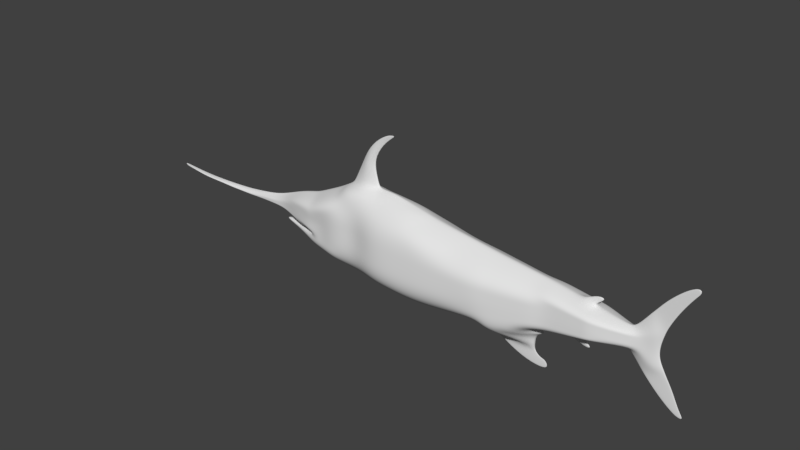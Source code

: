 # Source: Swordfish.blend  (saved by Blender 2.78.0; exported with 4.5.12 LTS)
import bpy
from mathutils import Matrix  # noqa: F401  (used for matrix-valued properties, if any)

bpy.ops.wm.read_factory_settings(use_empty=True)
scene = bpy.context.scene
scene.name = 'Scene'

# ---- collections
col_collection_1 = bpy.data.collections.new('Collection 1'); scene.collection.children.link(col_collection_1)

# ---- world
world_world = bpy.data.worlds.new('World'); scene.world = world_world
world_world.color = (0.05088, 0.05088, 0.05088)
world_world.use_sun_shadow = False
world_world.sun_shadow_jitter_overblur = 0.0
world_world.cycles.sampling_method = 'MANUAL'

# ---- meshes
me_plane = bpy.data.meshes.new('Plane')
me_plane.from_pydata([(-1.0, -1.0, 0.05094), (-0.6, -1.079, 0.04451), (-1.0, 1.0, 0.003464), (-0.6, 1.079, 0.5407), (-1.0, 0.7143, 0.7053), (-1.0, 0.4286, 0.709), (-1.0, 0.1429, 0.7095), (-1.0, -0.1429, 0.7102), (-1.0, -0.4286, 0.7104), (-1.0, -0.7143, 0.7076), (-0.6, -0.7707, 0.5782), (-0.6, -0.4624, 0.7263), (-0.6, -0.1541, 0.7264), (-0.6, 0.1541, 0.7254), (-0.6, 0.4624, 0.7243), (-0.6, 0.7707, 0.5753), (-1.465, -0.9126, 0.02783), (-1.465, 0.8189, 0.003607), (-1.465, 0.5715, 0.7231), (-1.465, 0.3242, 0.6632), (-1.465, 0.07681, 0.6032), (-1.465, -0.1705, 0.6033), (-1.465, -0.4179, 0.6096), (-1.465, -0.6652, 0.6079), (-1.892, -0.8196, 0.0554), (-1.892, 0.6578, 0.003621), (-1.892, 0.4468, 0.5927), (-1.892, 0.2357, 0.6523), (-1.892, 0.02465, 0.5936), (-1.892, -0.1864, 0.5938), (-1.892, -0.3376, 0.5926), (-1.892, -0.6085, 0.5898), (-2.583, -0.68, 0.02501), (-2.583, -0.3908, 0.2565), (-2.583, -0.5533, 0.2556), (-3.512, -0.4603, 0.01798), (-3.512, -0.4241, 0.05115), (-3.512, -0.4444, 0.03159), (-2.749, 0.4508, 0.002823), (-2.749, 0.3241, 0.4242), (-2.749, 0.1975, 0.4246), (-2.749, 0.07085, 0.4253), (-2.749, -0.05579, 0.4252), (-2.749, -0.1465, 0.4255), (-2.119, 0.5768, 0.003359), (-2.119, 0.4143, 0.5868), (-2.119, 0.03689, 0.5879), (-2.119, -0.1518, 0.588), (-2.119, 0.2256, 0.5873), (-2.119, -0.287, 0.5705), (-3.428, 0.2228, 0.001786), (-3.428, 0.1532, 0.05863), (-3.428, 0.0835, 0.1804), (-3.428, 0.01385, 0.1802), (-3.428, -0.0558, 0.1804), (-3.428, -0.1057, 0.1803), (-3.97, 0.08557, 0.001518), (-3.97, 0.04512, 0.01635), (-3.97, 0.004666, 0.09275), (-3.97, -0.03579, 0.1547), (-3.97, -0.07624, 0.1547), (-3.97, -0.1052, 0.1546), (-4.58, 0.01219, 0.0008993), (-4.58, -0.02018, 0.006477), (-4.58, -0.05254, 0.02202), (-4.58, -0.0849, 0.08101), (-4.58, -0.1173, 0.08992), (-4.58, -0.1405, 0.08992), (-2.749, -0.199, 0.4233), (-2.119, -0.3395, 0.3954), (-3.428, -0.1582, 0.1804), (-3.97, -0.1577, 0.1548), (-4.58, -0.182, 0.08992), (-5.068, -0.04109, 0.0008993), (-5.068, -0.06698, 0.004823), (-5.068, -0.09287, 0.0139), (-5.068, -0.1188, 0.03544), (-5.068, -0.1447, 0.08992), (-5.068, -0.1632, 0.08992), (-5.068, -0.1964, 0.08992), (-5.512, -0.06691, 0.0008993), (-5.512, -0.08763, 0.003721), (-5.512, -0.1083, 0.009412), (-5.512, -0.1291, 0.0201), (-5.512, -0.1498, 0.04426), (-5.512, -0.1646, 0.08365), (-5.512, -0.1912, 0.08992), (-6.026, -0.08879, 0.0008993), (-6.026, -0.1074, 0.003331), (-6.026, -0.1261, 0.007972), (-6.026, -0.1447, 0.01613), (-6.026, -0.1634, 0.03144), (-6.026, -0.1767, 0.06365), (-6.026, -0.2006, 0.08992), (-6.596, -0.1009, 0.0004496), (-6.596, -0.1176, 0.001473), (-6.596, -0.1344, 0.003304), (-6.596, -0.1512, 0.0063), (-6.596, -0.168, 0.0112), (-6.596, -0.18, 0.01692), (-6.596, -0.2015, 0.04496), (-7.314, -0.1009, 0.0004496), (-7.314, -0.1176, 0.001473), (-7.314, -0.1344, 0.003304), (-7.314, -0.1512, 0.0063), (-7.314, -0.168, 0.0112), (-7.314, -0.18, 0.01692), (-7.314, -0.2015, 0.04496), (-7.875, -0.06888, 0.0004496), (-7.875, -0.0823, 0.001212), (-7.875, -0.09572, 0.002457), (-7.875, -0.1091, 0.004334), (-7.875, -0.1226, 0.007091), (-7.875, -0.1322, 0.00985), (-7.875, -0.1494, 0.0178), (-8.263, -0.04948, 0.0004496), (-8.263, -0.06022, 0.001024), (-8.263, -0.07096, 0.001893), (-8.263, -0.0817, 0.003121), (-8.263, -0.09243, 0.004805), (-8.263, -0.1001, 0.00637), (-8.263, -0.1139, 0.01023), (-8.361, -0.05079, 0.0004496), (-8.361, -0.05616, 0.0007036), (-8.361, -0.06153, 0.001024), (-8.361, -0.0669, 0.001418), (-8.361, -0.07227, 0.001893), (-8.361, -0.07611, 0.002287), (-8.361, -0.08301, 0.003122), (-0.003656, -1.133, 0.04921), (-0.003656, 1.118, 0.4701), (-0.003656, -0.8092, 0.5484), (-0.003656, -0.4855, 0.6867), (-0.003656, -0.1618, 0.6871), (-0.003656, 0.1618, 0.6493), (-0.003656, 0.4855, 0.6494), (-0.003656, 0.8092, 0.6109), (0.7015, -1.193, 0.0636), (0.7015, 1.123, 0.3641), (0.7015, -0.8599, 0.7318), (0.7015, -0.5268, 0.9239), (0.7015, -0.1937, 0.9239), (0.7015, 0.1394, 0.9126), (0.7015, 0.4725, 0.8692), (0.7015, 0.8055, 0.7174), (1.365, -1.22, 0.06507), (1.365, 1.096, 0.3641), (1.365, -0.8871, 0.7655), (1.365, -0.554, 0.9664), (1.365, -0.2209, 0.9664), (1.365, 0.1122, 0.9405), (1.365, 0.4452, 0.9088), (1.365, 0.7783, 0.7743), (1.923, -1.247, 0.06507), (1.923, 1.041, 0.3675), (1.923, -0.9143, 0.7655), (1.923, -0.5812, 0.9664), (1.923, -0.2481, 0.9664), (1.923, 0.08496, 0.9405), (1.923, 0.418, 0.9088), (1.923, 0.7511, 0.7743), (2.573, -1.23, 0.06527), (2.573, 1.003, 0.03879), (2.573, -0.9032, 0.7656), (2.573, -0.5768, 0.9664), (2.573, -0.2503, 0.9664), (2.573, 0.07608, 0.9411), (2.573, 0.4025, 0.9102), (2.573, 0.7289, 0.7796), (3.553, -1.116, 0.06576), (3.553, 0.8929, 0.03286), (3.553, -0.8222, 0.7439), (3.553, -0.5285, 0.9426), (3.553, -0.2347, 0.9448), (3.553, 0.0591, 0.9227), (3.553, 0.3529, 0.8943), (3.553, 0.6466, 0.5187), (4.776, -0.9022, 0.7706), (4.776, 0.7522, 0.03492), (4.776, -0.6642, 0.8636), (4.776, -0.4263, 0.8669), (4.776, -0.1883, 0.8681), (4.776, 0.04965, 0.8524), (4.776, 0.2876, 0.8339), (4.776, 0.5256, 0.5629), (6.586, -0.5874, 0.045), (6.586, 0.5707, 0.04307), (6.586, -0.4209, 0.5616), (6.586, -0.2543, 0.5622), (6.586, -0.08773, 0.5624), (6.586, 0.07884, 0.5553), (6.586, 0.2454, 0.5474), (6.586, 0.412, 0.5378), (8.01, -0.3546, 0.04369), (8.01, 0.3629, 0.04202), (8.01, -0.2547, 0.5188), (8.01, -0.1547, 0.5199), (8.01, -0.05481, 0.5208), (8.01, 0.04514, 0.5171), (8.01, 0.1451, 0.5126), (8.01, 0.245, 0.5071), (8.842, -0.2808, 0.02704), (8.842, 0.2215, 0.02537), (8.879, -0.213, 0.1446), (8.913, -0.1409, 0.2472), (8.951, -0.07089, 0.2266), (8.957, -0.0009306, 0.222), (8.953, 0.06903, 0.223), (8.916, 0.139, 0.2393), (8.912, -0.3202, 0.02301), (9.032, 0.2967, 0.01139), (9.209, -0.2505, 0.1175), (9.257, -0.1709, 0.1165), (9.283, -0.08695, 0.116), (9.287, 0.005751, 0.116), (9.26, 0.0897, 0.1168), (9.201, 0.1671, 0.1167), (0.9505, 1.27, 0.006264), (1.366, 1.207, 0.01196), (1.916, 1.114, 0.02067), (-0.6, 1.173, 0.003499), (-0.003656, 1.212, 0.3697), (0.4979, 1.258, 0.01568), (-0.4932, 1.317, 0.001537), (-0.08119, 1.331, 0.1554), (0.4347, 1.348, 0.01562), (-0.1894, 1.801, 0.001523), (0.004971, 1.815, 0.1526), (0.2483, 1.832, 0.01531), (-0.006397, 2.111, 0.001002), (0.1745, 2.125, 0.1007), (0.4009, 2.142, 0.01005), (0.3075, 2.404, 0.000198), (0.4709, 2.418, 0.0198), (0.6754, 2.435, 0.001971), (0.6875, 2.606, 0.0001947), (0.8296, 2.62, 0.01941), (1.008, 2.637, 0.001924), (0.9958, 2.678, -9.856e-08), (7.096, 0.2095, 0.5389), (7.096, 0.3522, 0.5315), (7.096, -0.07593, 0.5514), (7.096, 0.06677, 0.5454), (7.096, -0.3613, 0.5507), (7.096, -0.2186, 0.5511), (7.096, 0.4962, 0.04332), (7.096, -0.504, 0.04517), (7.445, 0.1849, 0.5315), (7.445, -0.06787, 0.5423), (7.445, -0.3206, 0.5414), (7.445, -0.447, 0.04499), (7.445, 0.3113, 0.525), (7.445, 0.05851, 0.5371), (7.445, -0.1943, 0.5419), (7.445, 0.4454, 0.0432), (7.75, 0.1634, 0.523), (7.75, -0.06083, 0.5324), (7.75, -0.2851, 0.5311), (7.75, -0.3972, 0.0446), (7.75, 0.2756, 0.5172), (7.75, 0.0513, 0.528), (7.75, -0.173, 0.5319), (7.75, 0.4009, 0.04286), (7.638, -0.7193, 0.02981), (7.886, -0.6623, 0.02637), (7.878, 0.6495, 0.02904), (8.182, 0.605, 0.02437), (6.21, -0.6529, 0.05145), (6.21, -0.4714, 0.6536), (6.21, 0.2542, 0.6364), (6.21, 0.4356, 0.4373), (6.21, -0.1086, 0.6552), (6.21, 0.07278, 0.6464), (6.21, -0.29, 0.6547), (6.21, 0.6084, 0.03488), (4.35, 0.05294, 0.9126), (4.35, 0.3104, 0.8853), (4.35, -0.4619, 0.8947), (4.35, -0.2045, 0.9218), (4.35, -0.9767, 0.06438), (4.35, -0.7193, 0.835), (4.35, 0.5678, 0.5771), (4.35, 0.8013, 0.03557), (5.732, -0.5357, 0.7284), (5.254, -0.6, 0.8002), (5.732, 0.4656, 0.4804), (5.254, 0.4956, 0.5238), (5.732, 0.06507, 0.7179), (5.254, 0.05736, 0.7875), (5.732, -0.3354, 0.7291), (5.254, -0.3809, 0.8011), (5.732, 0.6564, 0.04102), (5.254, 0.7043, 0.04186), (5.254, -0.8191, 0.7014), (5.732, -0.736, 0.6469), (5.254, 0.2765, 0.7721), (5.732, 0.2653, 0.7053), (5.254, -0.1617, 0.8012), (5.732, -0.1352, 0.7292), (6.132, -1.213, 0.01712), (6.387, -0.7793, 0.03359), (4.745, -1.199, 0.0166), (6.088, -0.98, 0.02877), (6.193, -0.8198, 0.04329), (6.137, -1.304, 0.01085), (5.265, -1.454, 0.01023), (6.305, -1.399, 0.01008), (5.962, -1.649, 0.00997), (6.437, -1.406, 0.01003), (6.598, -1.642, 0.009901), (9.286, -0.6827, 0.008992), (9.366, 0.6765, 0.008992), (9.543, -0.562, 0.08992), (9.591, -0.3819, 0.08992), (9.617, -0.1919, 0.06924), (9.621, 0.01795, 0.06924), (9.594, 0.208, 0.08992), (9.535, 0.3831, 0.08992), (9.404, -0.8139, 0.008992), (9.484, 0.8117, 0.008992), (9.98, -0.562, 0.008992), (9.826, -0.3819, 0.008992), (9.735, -0.1919, 0.008992), (9.739, 0.01795, 0.008992), (9.791, 0.208, 0.008992), (9.857, 0.3831, 0.008992), (9.765, -1.101, 0.008992), (10.24, -0.8943, 0.008992), (10.29, -1.418, 0.008992), (10.46, -1.312, 0.008992), (10.71, -1.513, 7.578e-08), (9.723, 1.061, 0.008992), (10.03, 0.7109, 0.008992), (10.03, 1.308, 0.008992), (10.26, 1.046, 0.008992), (10.37, 1.526, 0.008992), (10.51, 1.355, 0.008992), (10.77, 1.617, -6.466e-08), (-1.0, -1.0, -0.05094), (-0.6, -1.079, -0.04451), (-1.0, 1.0, -0.003464), (-0.6, 1.079, -0.5407), (-1.0, 0.7143, -0.7053), (-1.0, 0.4286, -0.709), (-1.0, 0.1429, -0.7095), (-1.0, -0.1429, -0.7102), (-1.0, -0.4286, -0.7104), (-1.0, -0.7143, -0.7076), (-0.6, -0.7707, -0.5782), (-0.6, -0.4624, -0.7263), (-0.6, -0.1541, -0.7264), (-0.6, 0.1541, -0.7254), (-0.6, 0.4624, -0.7243), (-0.6, 0.7707, -0.5753), (-1.465, -0.9126, -0.02783), (-1.465, 0.8189, -0.003607), (-1.465, 0.5715, -0.7231), (-1.465, 0.3242, -0.6632), (-1.465, 0.07681, -0.6032), (-1.465, -0.1705, -0.6033), (-1.465, -0.4179, -0.6096), (-1.465, -0.6652, -0.6079), (-1.892, -0.8196, -0.0554), (-1.892, 0.6578, -0.003621), (-1.892, 0.4468, -0.5927), (-1.892, 0.2357, -0.6523), (-1.892, 0.02465, -0.5936), (-1.892, -0.1864, -0.5938), (-1.892, -0.3376, -0.5926), (-1.892, -0.6085, -0.5898), (-2.583, -0.68, -0.02501), (-2.583, -0.3908, -0.2565), (-2.583, -0.5533, -0.2556), (-3.512, -0.4603, -0.01798), (-3.512, -0.4241, -0.05115), (-3.512, -0.4444, -0.03159), (-2.749, 0.4508, -0.002823), (-2.749, 0.3241, -0.4242), (-2.749, 0.1975, -0.4246), (-2.749, 0.07085, -0.4253), (-2.749, -0.05579, -0.4252), (-2.749, -0.1465, -0.4255), (-2.119, 0.5768, -0.003359), (-2.119, 0.4143, -0.5868), (-2.119, 0.03689, -0.5879), (-2.119, -0.1518, -0.588), (-2.119, 0.2256, -0.5873), (-2.119, -0.287, -0.5705), (-3.428, 0.2228, -0.001786), (-3.428, 0.1532, -0.05863), (-3.428, 0.0835, -0.1804), (-3.428, 0.01385, -0.1802), (-3.428, -0.0558, -0.1804), (-3.428, -0.1057, -0.1803), (-3.97, 0.08557, -0.001518), (-3.97, 0.04512, -0.01635), (-3.97, 0.004666, -0.09275), (-3.97, -0.03579, -0.1547), (-3.97, -0.07624, -0.1547), (-3.97, -0.1052, -0.1546), (-4.58, 0.01219, -0.0008992), (-4.58, -0.02018, -0.006477), (-4.58, -0.05254, -0.02202), (-4.58, -0.0849, -0.08101), (-4.58, -0.1173, -0.08992), (-4.58, -0.1405, -0.08992), (-2.749, -0.199, -0.4233), (-2.119, -0.3395, -0.3954), (-3.428, -0.1582, -0.1804), (-3.97, -0.1577, -0.1548), (-4.58, -0.182, -0.08992), (-5.068, -0.04109, -0.0008992), (-5.068, -0.06698, -0.004823), (-5.068, -0.09287, -0.0139), (-5.068, -0.1188, -0.03544), (-5.068, -0.1447, -0.08992), (-5.068, -0.1632, -0.08992), (-5.068, -0.1964, -0.08992), (-5.512, -0.06691, -0.0008992), (-5.512, -0.08763, -0.003721), (-5.512, -0.1083, -0.009412), (-5.512, -0.1291, -0.0201), (-5.512, -0.1498, -0.04426), (-5.512, -0.1646, -0.08365), (-5.512, -0.1912, -0.08992), (-6.026, -0.08879, -0.0008992), (-6.026, -0.1074, -0.003331), (-6.026, -0.1261, -0.007972), (-6.026, -0.1447, -0.01613), (-6.026, -0.1634, -0.03144), (-6.026, -0.1767, -0.06365), (-6.026, -0.2006, -0.08992), (-6.596, -0.1009, -0.0004496), (-6.596, -0.1176, -0.001473), (-6.596, -0.1344, -0.003304), (-6.596, -0.1512, -0.006299), (-6.596, -0.168, -0.0112), (-6.596, -0.18, -0.01692), (-6.596, -0.2015, -0.04496), (-7.314, -0.1009, -0.0004496), (-7.314, -0.1176, -0.001473), (-7.314, -0.1344, -0.003304), (-7.314, -0.1512, -0.006299), (-7.314, -0.168, -0.0112), (-7.314, -0.18, -0.01692), (-7.314, -0.2015, -0.04496), (-7.875, -0.06888, -0.0004496), (-7.875, -0.0823, -0.001212), (-7.875, -0.09572, -0.002457), (-7.875, -0.1091, -0.004334), (-7.875, -0.1226, -0.007091), (-7.875, -0.1322, -0.00985), (-7.875, -0.1494, -0.0178), (-8.263, -0.04948, -0.0004496), (-8.263, -0.06022, -0.001024), (-8.263, -0.07096, -0.001893), (-8.263, -0.0817, -0.003121), (-8.263, -0.09243, -0.004805), (-8.263, -0.1001, -0.00637), (-8.263, -0.1139, -0.01023), (-8.361, -0.05079, -0.0004496), (-8.361, -0.05616, -0.0007035), (-8.361, -0.06153, -0.001024), (-8.361, -0.0669, -0.001418), (-8.361, -0.07227, -0.001893), (-8.361, -0.07611, -0.002287), (-8.361, -0.08301, -0.003122), (-0.003656, -1.133, -0.04921), (-0.003656, 1.118, -0.4701), (-0.003656, -0.8092, -0.5484), (-0.003656, -0.4855, -0.6867), (-0.003656, -0.1618, -0.6871), (-0.003656, 0.1618, -0.6493), (-0.003656, 0.4855, -0.6494), (-0.003656, 0.8092, -0.6109), (0.7015, -1.193, -0.0636), (0.7015, 1.123, -0.3641), (0.7015, -0.8599, -0.7318), (0.7015, -0.5268, -0.9239), (0.7015, -0.1937, -0.9239), (0.7015, 0.1394, -0.9126), (0.7015, 0.4725, -0.8692), (0.7015, 0.8055, -0.7174), (1.365, -1.22, -0.06507), (1.365, 1.096, -0.3641), (1.365, -0.8871, -0.7655), (1.365, -0.554, -0.9664), (1.365, -0.2209, -0.9664), (1.365, 0.1122, -0.9405), (1.365, 0.4452, -0.9088), (1.365, 0.7783, -0.7743), (1.923, -1.247, -0.06507), (1.923, 1.041, -0.3675), (1.923, -0.9143, -0.7655), (1.923, -0.5812, -0.9664), (1.923, -0.2481, -0.9664), (1.923, 0.08496, -0.9405), (1.923, 0.418, -0.9088), (1.923, 0.7511, -0.7743), (2.573, -1.23, -0.06527), (2.573, 1.003, -0.03879), (2.573, -0.9032, -0.7656), (2.573, -0.5768, -0.9664), (2.573, -0.2503, -0.9664), (2.573, 0.07608, -0.9411), (2.573, 0.4025, -0.9102), (2.573, 0.7289, -0.7796), (3.553, -1.116, -0.06576), (3.553, 0.8929, -0.03286), (3.553, -0.8222, -0.7439), (3.553, -0.5285, -0.9426), (3.553, -0.2347, -0.9448), (3.553, 0.0591, -0.9227), (3.553, 0.3529, -0.8943), (3.553, 0.6466, -0.5187), (4.776, -0.9022, -0.7706), (4.776, 0.7522, -0.03492), (4.776, -0.6642, -0.8636), (4.776, -0.4263, -0.8669), (4.776, -0.1883, -0.8681), (4.776, 0.04965, -0.8524), (4.776, 0.2876, -0.8339), (4.776, 0.5256, -0.5629), (6.586, -0.5874, -0.045), (6.586, 0.5707, -0.04307), (6.586, -0.4209, -0.5616), (6.586, -0.2543, -0.5622), (6.586, -0.08773, -0.5624), (6.586, 0.07884, -0.5553), (6.586, 0.2454, -0.5474), (6.586, 0.412, -0.5378), (8.01, -0.3546, -0.04369), (8.01, 0.3629, -0.04202), (8.01, -0.2547, -0.5188), (8.01, -0.1547, -0.5199), (8.01, -0.05481, -0.5208), (8.01, 0.04514, -0.5171), (8.01, 0.1451, -0.5126), (8.01, 0.245, -0.5071), (8.842, -0.2808, -0.02704), (8.842, 0.2215, -0.02537), (8.879, -0.213, -0.1446), (8.913, -0.1409, -0.2472), (8.951, -0.07089, -0.2266), (8.957, -0.0009306, -0.222), (8.953, 0.06903, -0.223), (8.916, 0.139, -0.2393), (8.912, -0.3202, -0.02301), (9.032, 0.2967, -0.01139), (9.209, -0.2505, -0.1175), (9.257, -0.1709, -0.1165), (9.283, -0.08695, -0.116), (9.287, 0.005751, -0.116), (9.26, 0.0897, -0.1168), (9.201, 0.1671, -0.1167), (0.9505, 1.27, -0.006264), (1.366, 1.207, -0.01196), (1.916, 1.114, -0.02067), (-0.6, 1.173, -0.003499), (-0.003656, 1.212, -0.3697), (0.4979, 1.258, -0.01568), (-0.4932, 1.317, -0.001537), (-0.08119, 1.331, -0.1554), (0.4347, 1.348, -0.01562), (-0.1894, 1.801, -0.001523), (0.004971, 1.815, -0.1526), (0.2483, 1.832, -0.01531), (-0.006397, 2.111, -0.001003), (0.1745, 2.125, -0.1007), (0.4009, 2.142, -0.01005), (0.3075, 2.404, -0.0001982), (0.4709, 2.418, -0.0198), (0.6754, 2.435, -0.001971), (0.6875, 2.606, -0.0001949), (0.8296, 2.62, -0.01941), (1.008, 2.637, -0.001924), (7.096, 0.2095, -0.5389), (7.096, 0.3522, -0.5315), (7.096, -0.07593, -0.5514), (7.096, 0.06677, -0.5454), (7.096, -0.3613, -0.5507), (7.096, -0.2186, -0.5511), (7.096, 0.4962, -0.04332), (7.096, -0.504, -0.04517), (7.445, 0.1849, -0.5315), (7.445, -0.06787, -0.5423), (7.445, -0.3206, -0.5414), (7.445, -0.447, -0.04499), (7.445, 0.3113, -0.525), (7.445, 0.05851, -0.5371), (7.445, -0.1943, -0.5419), (7.445, 0.4454, -0.0432), (7.75, 0.1634, -0.523), (7.75, -0.06083, -0.5324), (7.75, -0.2851, -0.5311), (7.75, -0.3972, -0.0446), (7.75, 0.2756, -0.5172), (7.75, 0.0513, -0.528), (7.75, -0.173, -0.5319), (7.75, 0.4009, -0.04286), (7.638, -0.7193, -0.02981), (7.886, -0.6623, -0.02637), (7.878, 0.6495, -0.02904), (8.182, 0.605, -0.02437), (6.21, -0.6529, -0.05145), (6.21, -0.4714, -0.6536), (6.21, 0.2542, -0.6364), (6.21, 0.4356, -0.4373), (6.21, -0.1086, -0.6552), (6.21, 0.07278, -0.6464), (6.21, -0.29, -0.6547), (6.21, 0.6084, -0.03488), (4.35, 0.05294, -0.9126), (4.35, 0.3104, -0.8853), (4.35, -0.4619, -0.8947), (4.35, -0.2045, -0.9218), (4.35, -0.9767, -0.06438), (4.35, -0.7193, -0.835), (4.35, 0.5678, -0.5771), (4.35, 0.8013, -0.03557), (5.732, -0.5357, -0.7284), (5.254, -0.6, -0.8002), (5.732, 0.4656, -0.4804), (5.254, 0.4956, -0.5238), (5.732, 0.06507, -0.7179), (5.254, 0.05736, -0.7875), (5.732, -0.3354, -0.7291), (5.254, -0.3809, -0.8011), (5.732, 0.6564, -0.04102), (5.254, 0.7043, -0.04186), (5.254, -0.8191, -0.7014), (5.732, -0.736, -0.6469), (5.254, 0.2765, -0.7721), (5.732, 0.2653, -0.7053), (5.254, -0.1617, -0.8012), (5.732, -0.1352, -0.7292), (6.132, -1.213, -0.01712), (6.387, -0.7793, -0.03359), (4.745, -1.199, -0.0166), (6.088, -0.98, -0.02877), (6.193, -0.8198, -0.04329), (6.137, -1.304, -0.01085), (5.265, -1.454, -0.01023), (6.305, -1.399, -0.01008), (5.962, -1.649, -0.00997), (6.437, -1.406, -0.01003), (6.598, -1.642, -0.009901), (9.286, -0.6827, -0.008992), (9.366, 0.6765, -0.008992), (9.543, -0.562, -0.08992), (9.591, -0.3819, -0.08992), (9.617, -0.1919, -0.06924), (9.621, 0.01795, -0.06924), (9.594, 0.208, -0.08992), (9.535, 0.3831, -0.08992), (9.404, -0.8139, -0.008992), (9.484, 0.8117, -0.008992), (9.98, -0.562, -0.008992), (9.826, -0.3819, -0.008992), (9.735, -0.1919, -0.008992), (9.739, 0.01795, -0.008992), (9.791, 0.208, -0.008992), (9.857, 0.3831, -0.008992), (9.765, -1.101, -0.008992), (10.24, -0.8943, -0.008992), (10.29, -1.418, -0.008992), (10.46, -1.312, -0.008992), (9.723, 1.061, -0.008992), (10.03, 0.7109, -0.008992), (10.03, 1.308, -0.008992), (10.26, 1.046, -0.008992), (10.37, 1.526, -0.008992), (10.51, 1.355, -0.008992)], [], [(4, 15, 3, 2), (0, 1, 10, 9), (9, 10, 11, 8), (8, 11, 12, 7), (7, 12, 13, 6), (6, 13, 14, 5), (5, 14, 15, 4), (5, 4, 18, 19), (8, 7, 21, 22), (6, 5, 19, 20), (4, 2, 17, 18), (0, 9, 23, 16), (9, 8, 22, 23), (7, 6, 20, 21), (22, 21, 29, 30), (20, 19, 27, 28), (18, 17, 25, 26), (23, 22, 30, 31), (21, 20, 28, 29), (19, 18, 26, 27), (16, 23, 31, 24), (31, 30, 33, 34), (24, 31, 34, 32), (34, 33, 36, 37), (32, 34, 37, 35), (45, 44, 38, 39), (47, 46, 41, 42), (48, 45, 39, 40), (49, 47, 42, 43), (46, 48, 40, 41), (28, 27, 48, 46), (30, 29, 47, 49), (27, 26, 45, 48), (29, 28, 46, 47), (26, 25, 44, 45), (42, 41, 53, 54), (40, 39, 51, 52), (43, 42, 54, 55), (41, 40, 52, 53), (39, 38, 50, 51), (54, 53, 59, 60), (52, 51, 57, 58), (55, 54, 60, 61), (53, 52, 58, 59), (51, 50, 56, 57), (60, 59, 65, 66), (58, 57, 63, 64), (61, 60, 66, 67), (59, 58, 64, 65), (57, 56, 62, 63), (43, 55, 70, 68), (55, 61, 71, 70), (61, 67, 72, 71), (49, 43, 68, 69), (72, 67, 78, 79), (66, 65, 76, 77), (64, 63, 74, 75), (67, 66, 77, 78), (65, 64, 75, 76), (63, 62, 73, 74), (78, 77, 84, 85), (76, 75, 82, 83), (74, 73, 80, 81), (79, 78, 85, 86), (77, 76, 83, 84), (75, 74, 81, 82), (85, 84, 91, 92), (83, 82, 89, 90), (81, 80, 87, 88), (86, 85, 92, 93), (84, 83, 90, 91), (82, 81, 88, 89), (92, 91, 98, 99), (90, 89, 96, 97), (88, 87, 94, 95), (93, 92, 99, 100), (91, 90, 97, 98), (89, 88, 95, 96), (97, 96, 103, 104), (95, 94, 101, 102), (100, 99, 106, 107), (98, 97, 104, 105), (96, 95, 102, 103), (99, 98, 105, 106), (102, 101, 108, 109), (107, 106, 113, 114), (105, 104, 111, 112), (103, 102, 109, 110), (106, 105, 112, 113), (104, 103, 110, 111), (114, 113, 120, 121), (112, 111, 118, 119), (110, 109, 116, 117), (113, 112, 119, 120), (111, 110, 117, 118), (109, 108, 115, 116), (121, 120, 127, 128), (119, 118, 125, 126), (117, 116, 123, 124), (120, 119, 126, 127), (118, 117, 124, 125), (116, 115, 122, 123), (14, 13, 134, 135), (12, 11, 132, 133), (10, 1, 129, 131), (15, 14, 135, 136), (13, 12, 133, 134), (3, 15, 136, 130), (11, 10, 131, 132), (133, 132, 140, 141), (131, 129, 137, 139), (136, 135, 143, 144), (134, 133, 141, 142), (132, 131, 139, 140), (130, 136, 144, 138), (135, 134, 142, 143), (144, 143, 151, 152), (142, 141, 149, 150), (140, 139, 147, 148), (138, 144, 152, 146), (143, 142, 150, 151), (141, 140, 148, 149), (139, 137, 145, 147), (152, 151, 159, 160), (150, 149, 157, 158), (148, 147, 155, 156), (146, 152, 160, 154), (151, 150, 158, 159), (149, 148, 156, 157), (147, 145, 153, 155), (156, 155, 163, 164), (154, 160, 168, 162), (159, 158, 166, 167), (157, 156, 164, 165), (155, 153, 161, 163), (160, 159, 167, 168), (158, 157, 165, 166), (167, 166, 174, 175), (165, 164, 172, 173), (163, 161, 169, 171), (168, 167, 175, 176), (166, 165, 173, 174), (164, 163, 171, 172), (162, 168, 176, 170), (276, 275, 182, 183), (278, 277, 180, 181), (280, 279, 177, 179), (281, 276, 183, 184), (275, 278, 181, 182), (277, 280, 179, 180), (282, 281, 184, 178), (268, 267, 185, 187), (270, 269, 191, 192), (272, 271, 189, 190), (273, 268, 187, 188), (274, 270, 192, 186), (269, 272, 190, 191), (271, 273, 188, 189), (259, 255, 199, 200), (260, 256, 197, 198), (261, 257, 195, 196), (262, 259, 200, 194), (255, 260, 198, 199), (256, 261, 196, 197), (257, 258, 193, 195), (198, 197, 205, 206), (196, 195, 203, 204), (194, 200, 208, 202), (199, 198, 206, 207), (197, 196, 204, 205), (195, 193, 201, 203), (200, 199, 207, 208), (202, 208, 216, 210), (207, 206, 214, 215), (205, 204, 212, 213), (203, 201, 209, 211), (208, 207, 215, 216), (206, 205, 213, 214), (204, 203, 211, 212), (146, 154, 219, 218), (138, 146, 218, 217), (154, 162, 219), (3, 130, 221, 220), (138, 217, 222), (138, 222, 221, 130), (3, 220, 2), (221, 222, 225, 224), (220, 221, 224, 223), (224, 225, 228, 227), (223, 224, 227, 226), (227, 228, 231, 230), (226, 227, 230, 229), (230, 231, 234, 233), (229, 230, 233, 232), (233, 234, 237, 236), (232, 233, 236, 235), (236, 237, 238), (235, 236, 238), (187, 185, 246, 243), (189, 188, 244, 241), (191, 190, 242, 239), (186, 192, 240, 245), (188, 187, 243, 244), (190, 189, 241, 242), (192, 191, 239, 240), (243, 246, 250, 249), (241, 244, 253, 248), (239, 242, 252, 247), (245, 240, 251, 254), (244, 243, 249, 253), (242, 241, 248, 252), (240, 239, 247, 251), (249, 250, 258, 257), (248, 253, 261, 256), (247, 252, 260, 255), (254, 251, 259, 262), (253, 249, 257, 261), (252, 248, 256, 260), (251, 247, 255, 259), (250, 246, 263, 264), (254, 262, 266, 265), (298, 289, 273, 271), (296, 287, 272, 269), (291, 285, 270, 274), (289, 283, 268, 273), (287, 298, 271, 272), (285, 296, 269, 270), (283, 294, 267, 268), (170, 176, 281, 282), (172, 171, 280, 277), (174, 173, 278, 275), (176, 175, 276, 281), (171, 169, 279, 280), (173, 172, 277, 278), (175, 174, 275, 276), (179, 177, 293, 284), (284, 293, 294, 283), (184, 183, 295, 286), (286, 295, 296, 285), (182, 181, 297, 288), (288, 297, 298, 287), (180, 179, 284, 290), (290, 284, 283, 289), (178, 184, 286, 292), (292, 286, 285, 291), (183, 182, 288, 295), (295, 288, 287, 296), (181, 180, 290, 297), (297, 290, 289, 298), (267, 294, 303, 300), (177, 279, 301, 299), (293, 177, 299, 302), (294, 293, 302, 303), (299, 301, 305, 304), (304, 305, 307, 306), (306, 307, 309, 308), (216, 215, 316, 317), (214, 213, 314, 315), (212, 211, 312, 313), (210, 216, 317, 311), (215, 214, 315, 316), (213, 212, 313, 314), (211, 209, 310, 312), (317, 316, 324, 325), (315, 314, 322, 323), (313, 312, 320, 321), (311, 317, 325, 319), (316, 315, 323, 324), (314, 313, 321, 322), (312, 310, 318, 320), (320, 318, 326, 327), (327, 326, 328, 329), (329, 328, 330), (319, 325, 332, 331), (331, 332, 334, 333), (333, 334, 336, 335), (335, 336, 337), (342, 340, 341, 353), (338, 347, 348, 339), (347, 346, 349, 348), (346, 345, 350, 349), (345, 344, 351, 350), (344, 343, 352, 351), (343, 342, 353, 352), (343, 357, 356, 342), (346, 360, 359, 345), (344, 358, 357, 343), (342, 356, 355, 340), (338, 354, 361, 347), (347, 361, 360, 346), (345, 359, 358, 344), (360, 368, 367, 359), (358, 366, 365, 357), (356, 364, 363, 355), (361, 369, 368, 360), (359, 367, 366, 358), (357, 365, 364, 356), (354, 362, 369, 361), (369, 372, 371, 368), (362, 370, 372, 369), (372, 375, 374, 371), (370, 373, 375, 372), (383, 377, 376, 382), (385, 380, 379, 384), (386, 378, 377, 383), (387, 381, 380, 385), (384, 379, 378, 386), (366, 384, 386, 365), (368, 387, 385, 367), (365, 386, 383, 364), (367, 385, 384, 366), (364, 383, 382, 363), (380, 392, 391, 379), (378, 390, 389, 377), (381, 393, 392, 380), (379, 391, 390, 378), (377, 389, 388, 376), (392, 398, 397, 391), (390, 396, 395, 389), (393, 399, 398, 392), (391, 397, 396, 390), (389, 395, 394, 388), (398, 404, 403, 397), (396, 402, 401, 395), (399, 405, 404, 398), (397, 403, 402, 396), (395, 401, 400, 394), (381, 406, 408, 393), (393, 408, 409, 399), (399, 409, 410, 405), (387, 407, 406, 381), (410, 417, 416, 405), (404, 415, 414, 403), (402, 413, 412, 401), (405, 416, 415, 404), (403, 414, 413, 402), (401, 412, 411, 400), (416, 423, 422, 415), (414, 421, 420, 413), (412, 419, 418, 411), (417, 424, 423, 416), (415, 422, 421, 414), (413, 420, 419, 412), (423, 430, 429, 422), (421, 428, 427, 420), (419, 426, 425, 418), (424, 431, 430, 423), (422, 429, 428, 421), (420, 427, 426, 419), (430, 437, 436, 429), (428, 435, 434, 427), (426, 433, 432, 425), (431, 438, 437, 430), (429, 436, 435, 428), (427, 434, 433, 426), (435, 442, 441, 434), (433, 440, 439, 432), (438, 445, 444, 437), (436, 443, 442, 435), (434, 441, 440, 433), (437, 444, 443, 436), (440, 447, 446, 439), (445, 452, 451, 444), (443, 450, 449, 442), (441, 448, 447, 440), (444, 451, 450, 443), (442, 449, 448, 441), (452, 459, 458, 451), (450, 457, 456, 449), (448, 455, 454, 447), (451, 458, 457, 450), (449, 456, 455, 448), (447, 454, 453, 446), (459, 466, 465, 458), (457, 464, 463, 456), (455, 462, 461, 454), (458, 465, 464, 457), (456, 463, 462, 455), (454, 461, 460, 453), (352, 473, 472, 351), (350, 471, 470, 349), (348, 469, 467, 339), (353, 474, 473, 352), (351, 472, 471, 350), (341, 468, 474, 353), (349, 470, 469, 348), (471, 479, 478, 470), (469, 477, 475, 467), (474, 482, 481, 473), (472, 480, 479, 471), (470, 478, 477, 469), (468, 476, 482, 474), (473, 481, 480, 472), (482, 490, 489, 481), (480, 488, 487, 479), (478, 486, 485, 477), (476, 484, 490, 482), (481, 489, 488, 480), (479, 487, 486, 478), (477, 485, 483, 475), (490, 498, 497, 489), (488, 496, 495, 487), (486, 494, 493, 485), (484, 492, 498, 490), (489, 497, 496, 488), (487, 495, 494, 486), (485, 493, 491, 483), (494, 502, 501, 493), (492, 500, 506, 498), (497, 505, 504, 496), (495, 503, 502, 494), (493, 501, 499, 491), (498, 506, 505, 497), (496, 504, 503, 495), (505, 513, 512, 504), (503, 511, 510, 502), (501, 509, 507, 499), (506, 514, 513, 505), (504, 512, 511, 503), (502, 510, 509, 501), (500, 508, 514, 506), (613, 521, 520, 612), (615, 519, 518, 614), (617, 517, 515, 616), (618, 522, 521, 613), (612, 520, 519, 615), (614, 518, 517, 617), (619, 516, 522, 618), (605, 525, 523, 604), (607, 530, 529, 606), (609, 528, 527, 608), (610, 526, 525, 605), (611, 524, 530, 607), (606, 529, 528, 609), (608, 527, 526, 610), (596, 538, 537, 592), (597, 536, 535, 593), (598, 534, 533, 594), (599, 532, 538, 596), (592, 537, 536, 597), (593, 535, 534, 598), (594, 533, 531, 595), (536, 544, 543, 535), (534, 542, 541, 533), (532, 540, 546, 538), (537, 545, 544, 536), (535, 543, 542, 534), (533, 541, 539, 531), (538, 546, 545, 537), (540, 548, 554, 546), (545, 553, 552, 544), (543, 551, 550, 542), (541, 549, 547, 539), (546, 554, 553, 545), (544, 552, 551, 543), (542, 550, 549, 541), (484, 556, 557, 492), (476, 555, 556, 484), (492, 557, 500), (341, 558, 559, 468), (476, 560, 555), (476, 468, 559, 560), (341, 340, 558), (559, 562, 563, 560), (558, 561, 562, 559), (562, 565, 566, 563), (561, 564, 565, 562), (565, 568, 569, 566), (564, 567, 568, 565), (568, 571, 572, 569), (567, 570, 571, 568), (571, 574, 575, 572), (570, 573, 574, 571), (574, 238, 575), (573, 238, 574), (525, 580, 583, 523), (527, 578, 581, 526), (529, 576, 579, 528), (524, 582, 577, 530), (526, 581, 580, 525), (528, 579, 578, 527), (530, 577, 576, 529), (580, 586, 587, 583), (578, 585, 590, 581), (576, 584, 589, 579), (582, 591, 588, 577), (581, 590, 586, 580), (579, 589, 585, 578), (577, 588, 584, 576), (586, 594, 595, 587), (585, 593, 598, 590), (584, 592, 597, 589), (591, 599, 596, 588), (590, 598, 594, 586), (589, 597, 593, 585), (588, 596, 592, 584), (587, 601, 600, 583), (591, 602, 603, 599), (635, 608, 610, 626), (633, 606, 609, 624), (628, 611, 607, 622), (626, 610, 605, 620), (624, 609, 608, 635), (622, 607, 606, 633), (620, 605, 604, 631), (508, 619, 618, 514), (510, 614, 617, 509), (512, 612, 615, 511), (514, 618, 613, 513), (509, 617, 616, 507), (511, 615, 614, 510), (513, 613, 612, 512), (517, 621, 630, 515), (621, 620, 631, 630), (522, 623, 632, 521), (623, 622, 633, 632), (520, 625, 634, 519), (625, 624, 635, 634), (518, 627, 621, 517), (627, 626, 620, 621), (516, 629, 623, 522), (629, 628, 622, 623), (521, 632, 625, 520), (632, 633, 624, 625), (519, 634, 627, 518), (634, 635, 626, 627), (604, 637, 640, 631), (515, 636, 638, 616), (630, 639, 636, 515), (631, 640, 639, 630), (636, 641, 642, 638), (641, 643, 644, 642), (643, 645, 646, 644), (554, 654, 653, 553), (552, 652, 651, 551), (550, 650, 649, 549), (548, 648, 654, 554), (553, 653, 652, 552), (551, 651, 650, 550), (549, 649, 647, 547), (654, 662, 661, 653), (652, 660, 659, 651), (650, 658, 657, 649), (648, 656, 662, 654), (653, 661, 660, 652), (651, 659, 658, 650), (649, 657, 655, 647), (657, 664, 663, 655), (664, 666, 665, 663), (666, 330, 665), (656, 667, 668, 662), (667, 669, 670, 668), (669, 671, 672, 670), (671, 337, 672), (263, 246, 583, 600), (264, 263, 600, 601), (250, 264, 601, 587), (265, 266, 603, 602), (254, 265, 602, 591), (266, 262, 599, 603), (235, 238, 573), (238, 237, 575), (232, 235, 573, 570), (237, 234, 572, 575), (234, 231, 569, 572), (231, 228, 566, 569), (228, 225, 563, 566), (225, 222, 560, 563), (229, 232, 570, 567), (226, 229, 567, 564), (223, 226, 564, 561), (220, 223, 561, 558), (337, 336, 672), (335, 337, 671), (333, 335, 671, 669), (331, 333, 669, 667), (319, 331, 667, 656), (311, 319, 656, 648), (210, 311, 648, 548), (202, 210, 548, 540), (194, 202, 540, 532), (262, 194, 532, 599), (209, 201, 539, 547), (310, 209, 547, 647), (318, 310, 647, 655), (326, 318, 655, 663), (328, 326, 663, 665), (330, 328, 665), (329, 330, 666), (327, 329, 666, 664), (320, 327, 664, 657), (321, 320, 657, 658), (322, 321, 658, 659), (323, 322, 659, 660), (324, 323, 660, 661), (325, 324, 661, 662), (332, 325, 662, 668), (334, 332, 668, 670), (336, 334, 670, 672), (201, 193, 531, 539), (193, 258, 595, 531), (258, 250, 587, 595), (246, 185, 523, 583), (185, 267, 604, 523), (267, 300, 637, 604), (300, 303, 640, 637), (303, 302, 639, 640), (302, 299, 636, 639), (299, 304, 641, 636), (304, 306, 643, 641), (306, 308, 645, 643), (308, 309, 646, 645), (309, 307, 644, 646), (307, 305, 642, 644), (305, 301, 638, 642), (301, 279, 616, 638), (279, 169, 507, 616), (169, 161, 499, 507), (161, 153, 491, 499), (153, 145, 483, 491), (145, 137, 475, 483), (137, 129, 467, 475), (129, 1, 339, 467), (1, 0, 338, 339), (0, 16, 354, 338), (16, 24, 362, 354), (24, 32, 370, 362), (245, 254, 591, 582), (186, 245, 582, 524), (274, 186, 524, 611), (291, 274, 611, 628), (292, 291, 628, 629), (178, 292, 629, 516), (282, 178, 516, 619), (170, 282, 619, 508), (162, 170, 508, 500), (219, 162, 500, 557), (218, 219, 557, 556), (217, 218, 556, 555), (222, 217, 555, 560), (220, 558, 340, 2), (17, 2, 340, 355), (25, 17, 355, 363), (44, 25, 363, 382), (38, 44, 382, 376), (50, 38, 376, 388), (56, 50, 388, 394), (62, 56, 394, 400), (73, 62, 400, 411), (80, 73, 411, 418), (87, 80, 418, 425), (94, 87, 425, 432), (101, 94, 432, 439), (108, 101, 439, 446), (115, 108, 446, 453), (122, 115, 453, 460), (123, 122, 460, 461, 462, 463, 464, 465, 466, 128, 127, 126, 125, 124), (121, 128, 466, 459), (114, 121, 459, 452), (107, 114, 452, 445), (100, 107, 445, 438), (93, 100, 438, 431), (86, 93, 431, 424), (79, 86, 424, 417), (72, 79, 417, 410), (71, 72, 410, 409), (70, 71, 409, 408), (68, 70, 408, 406), (69, 68, 406, 407), (33, 30, 368, 371), (30, 49, 387, 368), (36, 33, 371, 374), (35, 37, 36, 374, 375, 373), (32, 35, 373, 370)])
me_plane.polygons.foreach_set('use_smooth', [True] * 674)
_uv = me_plane.uv_layers.new(name='UVMap')
_uv.uv.foreach_set('vector', [0.3853, 0.5448, 0.4053, 0.5537, 0.4053, 0.6051, 0.3863, 0.5932, 0.3853, 0.2588, 0.4053, 0.245, 0.4053, 0.2965, 0.3853, 0.3064, 0.3853, 0.3064, 0.4053, 0.2965, 0.4053, 0.3479, 0.3853, 0.3541, 0.3853, 0.3541, 0.4053, 0.3479, 0.4053, 0.3993, 0.3853, 0.4018, 0.3853, 0.4018, 0.4053, 0.3993, 0.4053, 0.4508, 0.3853, 0.4495, 0.3853, 0.4495, 0.4053, 0.4508, 0.4053, 0.5022, 0.3853, 0.4971, 0.3853, 0.4971, 0.4053, 0.5022, 0.4053, 0.5537, 0.3853, 0.5448, 0.3853, 0.4971, 0.3853, 0.5448, 0.3618, 0.5215, 0.3618, 0.4802, 0.3853, 0.3541, 0.3853, 0.4018, 0.3618, 0.3977, 0.3636, 0.3577, 0.3853, 0.4495, 0.3853, 0.4971, 0.3618, 0.4802, 0.3618, 0.439, 0.3853, 0.5448, 0.3863, 0.5932, 0.363, 0.5637, 0.3618, 0.5215, 0.3853, 0.2588, 0.3853, 0.3064, 0.3636, 0.3164, 0.3636, 0.2751, 0.3853, 0.3064, 0.3853, 0.3541, 0.3636, 0.3577, 0.3636, 0.3164, 0.3853, 0.4018, 0.3853, 0.4495, 0.3618, 0.439, 0.3618, 0.3977, 0.3636, 0.3577, 0.3618, 0.3977, 0.3405, 0.3956, 0.3405, 0.3704, 0.3618, 0.439, 0.3618, 0.4802, 0.3405, 0.4661, 0.3405, 0.4309, 0.3618, 0.5215, 0.363, 0.5637, 0.3417, 0.5374, 0.3405, 0.5013, 0.3636, 0.3164, 0.3636, 0.3577, 0.3405, 0.3704, 0.3405, 0.3252, 0.3618, 0.3977, 0.3618, 0.439, 0.3405, 0.4309, 0.3405, 0.3956, 0.3618, 0.4802, 0.3618, 0.5215, 0.3405, 0.5013, 0.3405, 0.4661, 0.3636, 0.2751, 0.3636, 0.3164, 0.3405, 0.3252, 0.3405, 0.29, 0.3405, 0.3252, 0.3405, 0.3704, 0.3077, 0.3569, 0.3077, 0.3367, 0.3405, 0.29, 0.3405, 0.3252, 0.3077, 0.3367, 0.3077, 0.3156, 0.3077, 0.3367, 0.3077, 0.3569, 0.2613, 0.3541, 0.2613, 0.3512, 0.3077, 0.3156, 0.3077, 0.3367, 0.2613, 0.3512, 0.2613, 0.3491, 0.3291, 0.4962, 0.3305, 0.5243, 0.2987, 0.5005, 0.298, 0.4775, 0.3291, 0.4017, 0.3291, 0.4332, 0.2986, 0.4298, 0.2986, 0.4087, 0.3291, 0.4647, 0.3291, 0.4962, 0.298, 0.4775, 0.2982, 0.4547, 0.3309, 0.3805, 0.3291, 0.4017, 0.2986, 0.4087, 0.2986, 0.3935, 0.3291, 0.4332, 0.3291, 0.4647, 0.2982, 0.4547, 0.2986, 0.4298, 0.3405, 0.4309, 0.3405, 0.4661, 0.3291, 0.4647, 0.3291, 0.4332, 0.3405, 0.3704, 0.3405, 0.3956, 0.3291, 0.4017, 0.3309, 0.3805, 0.3405, 0.4661, 0.3405, 0.5013, 0.3291, 0.4962, 0.3291, 0.4647, 0.3405, 0.3956, 0.3405, 0.4309, 0.3291, 0.4332, 0.3291, 0.4017, 0.3405, 0.5013, 0.3417, 0.5374, 0.3305, 0.5243, 0.3291, 0.4962, 0.2986, 0.4087, 0.2986, 0.4298, 0.266, 0.4222, 0.266, 0.4106, 0.2982, 0.4547, 0.298, 0.4775, 0.266, 0.4454, 0.266, 0.4338, 0.2986, 0.3935, 0.2986, 0.4087, 0.266, 0.4106, 0.266, 0.4023, 0.2986, 0.4298, 0.2982, 0.4547, 0.266, 0.4338, 0.266, 0.4222, 0.298, 0.4775, 0.2987, 0.5005, 0.266, 0.4571, 0.266, 0.4454, 0.266, 0.4106, 0.266, 0.4222, 0.2389, 0.4147, 0.2389, 0.4079, 0.266, 0.4338, 0.266, 0.4454, 0.2389, 0.4282, 0.2389, 0.4214, 0.266, 0.4023, 0.266, 0.4106, 0.2389, 0.4079, 0.2389, 0.4031, 0.266, 0.4222, 0.266, 0.4338, 0.2389, 0.4214, 0.2389, 0.4147, 0.266, 0.4454, 0.266, 0.4571, 0.2389, 0.4349, 0.2389, 0.4282, 0.2389, 0.4079, 0.2389, 0.4147, 0.2088, 0.4077, 0.2088, 0.4023, 0.2389, 0.4214, 0.2389, 0.4282, 0.2088, 0.4185, 0.2088, 0.4131, 0.2389, 0.4031, 0.2389, 0.4079, 0.2088, 0.4023, 0.2088, 0.3984, 0.2389, 0.4147, 0.2389, 0.4214, 0.2088, 0.4131, 0.2088, 0.4077, 0.2389, 0.4282, 0.2389, 0.4349, 0.2088, 0.4239, 0.2088, 0.4185, 0.2986, 0.3935, 0.266, 0.4023, 0.266, 0.3935, 0.2986, 0.3848, 0.266, 0.4023, 0.2389, 0.4031, 0.2389, 0.3943, 0.266, 0.3935, 0.2389, 0.4031, 0.2088, 0.3984, 0.2088, 0.3915, 0.2389, 0.3943, 0.3309, 0.3805, 0.2986, 0.3935, 0.2986, 0.3848, 0.3309, 0.3717, 0.2088, 0.3915, 0.2088, 0.3984, 0.1844, 0.3953, 0.1844, 0.3898, 0.2088, 0.4023, 0.2088, 0.4077, 0.1844, 0.4027, 0.1844, 0.3984, 0.2088, 0.4131, 0.2088, 0.4185, 0.1844, 0.4114, 0.1844, 0.407, 0.2088, 0.3984, 0.2088, 0.4023, 0.1844, 0.3984, 0.1844, 0.3953, 0.2088, 0.4077, 0.2088, 0.4131, 0.1844, 0.407, 0.1844, 0.4027, 0.2088, 0.4185, 0.2088, 0.4239, 0.1844, 0.4157, 0.1844, 0.4114, 0.1844, 0.3953, 0.1844, 0.3984, 0.1622, 0.3982, 0.1622, 0.3957, 0.1844, 0.4027, 0.1844, 0.407, 0.1622, 0.4051, 0.1622, 0.4016, 0.1844, 0.4114, 0.1844, 0.4157, 0.1622, 0.412, 0.1622, 0.4086, 0.1844, 0.3898, 0.1844, 0.3953, 0.1622, 0.3957, 0.1622, 0.3913, 0.1844, 0.3984, 0.1844, 0.4027, 0.1622, 0.4016, 0.1622, 0.3982, 0.1844, 0.407, 0.1844, 0.4114, 0.1622, 0.4086, 0.1622, 0.4051, 0.1622, 0.3957, 0.1622, 0.3982, 0.1365, 0.3966, 0.1365, 0.3944, 0.1622, 0.4016, 0.1622, 0.4051, 0.1365, 0.4029, 0.1365, 0.3998, 0.1622, 0.4086, 0.1622, 0.412, 0.1365, 0.4091, 0.1365, 0.406, 0.1622, 0.3913, 0.1622, 0.3957, 0.1365, 0.3944, 0.1365, 0.3904, 0.1622, 0.3982, 0.1622, 0.4016, 0.1365, 0.3998, 0.1365, 0.3966, 0.1622, 0.4051, 0.1622, 0.4086, 0.1365, 0.406, 0.1365, 0.4029, 0.1365, 0.3944, 0.1365, 0.3966, 0.1085, 0.397, 0.1085, 0.395, 0.1365, 0.3998, 0.1365, 0.4029, 0.1085, 0.4026, 0.1085, 0.3998, 0.1365, 0.406, 0.1365, 0.4091, 0.1085, 0.4082, 0.1085, 0.4054, 0.1365, 0.3904, 0.1365, 0.3944, 0.1085, 0.395, 0.1085, 0.3914, 0.1365, 0.3966, 0.1365, 0.3998, 0.1085, 0.3998, 0.1085, 0.397, 0.1365, 0.4029, 0.1365, 0.406, 0.1085, 0.4054, 0.1085, 0.4026, 0.1085, 0.3998, 0.1085, 0.4026, 0.0717, 0.3994, 0.0717, 0.3966, 0.1085, 0.4054, 0.1085, 0.4082, 0.0717, 0.405, 0.0717, 0.4022, 0.1085, 0.3914, 0.1085, 0.395, 0.0717, 0.3918, 0.0717, 0.3882, 0.1085, 0.397, 0.1085, 0.3998, 0.0717, 0.3966, 0.0717, 0.3938, 0.1085, 0.4026, 0.1085, 0.4054, 0.0717, 0.4022, 0.0717, 0.3994, 0.1085, 0.395, 0.1085, 0.397, 0.0717, 0.3938, 0.0717, 0.3918, 0.0717, 0.4022, 0.0717, 0.405, 0.04365, 0.4112, 0.04365, 0.4089, 0.0717, 0.3882, 0.0717, 0.3918, 0.04365, 0.4006, 0.04365, 0.3977, 0.0717, 0.3938, 0.0717, 0.3966, 0.04365, 0.4045, 0.04365, 0.4022, 0.0717, 0.3994, 0.0717, 0.4022, 0.04365, 0.4089, 0.04365, 0.4067, 0.0717, 0.3918, 0.0717, 0.3938, 0.04365, 0.4022, 0.04365, 0.4006, 0.0717, 0.3966, 0.0717, 0.3994, 0.04365, 0.4067, 0.04365, 0.4045, 0.04365, 0.3977, 0.04365, 0.4006, 0.02425, 0.4065, 0.02425, 0.4042, 0.04365, 0.4022, 0.04365, 0.4045, 0.02425, 0.4096, 0.02425, 0.4078, 0.04365, 0.4067, 0.04365, 0.4089, 0.02425, 0.4132, 0.02425, 0.4114, 0.04365, 0.4006, 0.04365, 0.4022, 0.02425, 0.4078, 0.02425, 0.4065, 0.04365, 0.4045, 0.04365, 0.4067, 0.02425, 0.4114, 0.02425, 0.4096, 0.04365, 0.4089, 0.04365, 0.4112, 0.02425, 0.415, 0.02425, 0.4132, 0.02425, 0.4042, 0.02425, 0.4065, 0.01935, 0.4107, 0.01935, 0.4095, 0.02425, 0.4078, 0.02425, 0.4096, 0.01935, 0.4122, 0.01935, 0.4113, 0.02425, 0.4114, 0.02425, 0.4132, 0.01935, 0.414, 0.01935, 0.4131, 0.02425, 0.4065, 0.02425, 0.4078, 0.01935, 0.4113, 0.01935, 0.4107, 0.02425, 0.4096, 0.02425, 0.4114, 0.01935, 0.4131, 0.01935, 0.4122, 0.02425, 0.4132, 0.02425, 0.415, 0.01935, 0.4149, 0.01935, 0.414, 0.4053, 0.5022, 0.4053, 0.4508, 0.433, 0.4497, 0.433, 0.5037, 0.4053, 0.3993, 0.4053, 0.3479, 0.433, 0.3417, 0.433, 0.3957, 0.4053, 0.2965, 0.4053, 0.245, 0.4332, 0.2338, 0.433, 0.2877, 0.4053, 0.5537, 0.4053, 0.5022, 0.433, 0.5037, 0.4333, 0.5579, 0.4053, 0.4508, 0.4053, 0.3993, 0.433, 0.3957, 0.433, 0.4497, 0.4053, 0.6051, 0.4053, 0.5537, 0.4333, 0.5579, 0.4344, 0.6103, 0.4053, 0.3479, 0.4053, 0.2965, 0.433, 0.2877, 0.433, 0.3417, 0.433, 0.3957, 0.433, 0.3417, 0.4671, 0.333, 0.4671, 0.3885, 0.433, 0.2877, 0.4332, 0.2338, 0.4677, 0.2223, 0.4671, 0.2774, 0.4333, 0.5579, 0.433, 0.5037, 0.4671, 0.4997, 0.4677, 0.5557, 0.433, 0.4497, 0.433, 0.3957, 0.4671, 0.3885, 0.4671, 0.4441, 0.433, 0.3417, 0.433, 0.2877, 0.4671, 0.2774, 0.4671, 0.333, 0.4344, 0.6103, 0.4333, 0.5579, 0.4677, 0.5557, 0.4685, 0.6093, 0.433, 0.5037, 0.433, 0.4497, 0.4671, 0.4441, 0.4671, 0.4997, 0.4677, 0.5557, 0.4671, 0.4997, 0.5002, 0.4942, 0.5008, 0.5502, 0.4671, 0.4441, 0.4671, 0.3885, 0.5002, 0.3831, 0.5002, 0.4386, 0.4671, 0.333, 0.4671, 0.2774, 0.5002, 0.2719, 0.5002, 0.3275, 0.4685, 0.6093, 0.4677, 0.5557, 0.5008, 0.5502, 0.5017, 0.6038, 0.4671, 0.4997, 0.4671, 0.4441, 0.5002, 0.4386, 0.5002, 0.4942, 0.4671, 0.3885, 0.4671, 0.333, 0.5002, 0.3275, 0.5002, 0.3831, 0.4671, 0.2774, 0.4677, 0.2223, 0.5008, 0.2168, 0.5002, 0.2719, 0.5008, 0.5502, 0.5002, 0.4942, 0.5281, 0.4889, 0.5287, 0.5449, 0.5002, 0.4386, 0.5002, 0.3831, 0.5281, 0.3777, 0.5281, 0.4333, 0.5002, 0.3275, 0.5002, 0.2719, 0.5281, 0.2666, 0.5281, 0.3222, 0.5017, 0.6038, 0.5008, 0.5502, 0.5287, 0.5449, 0.5296, 0.5939, 0.5002, 0.4942, 0.5002, 0.4386, 0.5281, 0.4333, 0.5281, 0.4889, 0.5002, 0.3831, 0.5002, 0.3275, 0.5281, 0.3222, 0.5281, 0.3777, 0.5002, 0.2719, 0.5008, 0.2168, 0.5287, 0.2114, 0.5281, 0.2666, 0.5281, 0.3222, 0.5281, 0.2666, 0.5606, 0.2675, 0.5606, 0.322, 0.5296, 0.5939, 0.5287, 0.5449, 0.5612, 0.5403, 0.5639, 0.5879, 0.5281, 0.4889, 0.5281, 0.4333, 0.5606, 0.4309, 0.5606, 0.4854, 0.5281, 0.3777, 0.5281, 0.3222, 0.5606, 0.322, 0.5606, 0.3764, 0.5281, 0.2666, 0.5287, 0.2114, 0.5612, 0.2135, 0.5606, 0.2675, 0.5287, 0.5449, 0.5281, 0.4889, 0.5606, 0.4854, 0.5612, 0.5403, 0.5281, 0.4333, 0.5281, 0.3777, 0.5606, 0.3764, 0.5606, 0.4309, 0.5606, 0.4854, 0.5606, 0.4309, 0.6097, 0.4268, 0.6097, 0.4758, 0.5606, 0.3764, 0.5606, 0.322, 0.6097, 0.3288, 0.6097, 0.3778, 0.5606, 0.2675, 0.5612, 0.2135, 0.6102, 0.231, 0.6098, 0.2798, 0.5612, 0.5403, 0.5606, 0.4854, 0.6097, 0.4758, 0.6105, 0.5254, 0.5606, 0.4309, 0.5606, 0.3764, 0.6097, 0.3778, 0.6097, 0.4268, 0.5606, 0.322, 0.5606, 0.2675, 0.6098, 0.2798, 0.6097, 0.3288, 0.5639, 0.5879, 0.5612, 0.5403, 0.6105, 0.5254, 0.6122, 0.5677, 0.6497, 0.4677, 0.6496, 0.4247, 0.6713, 0.4238, 0.6713, 0.4635, 0.6497, 0.3818, 0.6499, 0.339, 0.6713, 0.3444, 0.6713, 0.3841, 0.6503, 0.2963, 0.6513, 0.2541, 0.6718, 0.2654, 0.6713, 0.3047, 0.6498, 0.5107, 0.6497, 0.4677, 0.6713, 0.4635, 0.6713, 0.5032, 0.6496, 0.4247, 0.6497, 0.3818, 0.6713, 0.3841, 0.6713, 0.4238, 0.6499, 0.339, 0.6503, 0.2963, 0.6713, 0.3047, 0.6713, 0.3444, 0.6517, 0.551, 0.6498, 0.5107, 0.6713, 0.5032, 0.6731, 0.5423, 0.745, 0.3363, 0.7453, 0.3062, 0.7648, 0.3171, 0.7646, 0.3448, 0.745, 0.4876, 0.745, 0.4573, 0.7646, 0.4559, 0.7646, 0.4837, 0.745, 0.4271, 0.745, 0.3968, 0.7646, 0.4003, 0.7646, 0.4281, 0.745, 0.3665, 0.745, 0.3363, 0.7646, 0.3448, 0.7646, 0.3726, 0.7453, 0.5167, 0.745, 0.4876, 0.7646, 0.4837, 0.7648, 0.5104, 0.745, 0.4573, 0.745, 0.4271, 0.7646, 0.4281, 0.7646, 0.4559, 0.745, 0.3968, 0.745, 0.3665, 0.7646, 0.3726, 0.7646, 0.4003, 0.8218, 0.4612, 0.8221, 0.442, 0.8354, 0.4378, 0.8351, 0.4552, 0.8227, 0.4219, 0.8227, 0.4032, 0.8358, 0.4038, 0.8358, 0.4205, 0.8227, 0.3845, 0.8227, 0.3658, 0.8358, 0.3705, 0.8358, 0.3871, 0.8191, 0.4867, 0.8218, 0.4612, 0.8351, 0.4552, 0.8325, 0.4794, 0.8221, 0.442, 0.8227, 0.4219, 0.8358, 0.4205, 0.8354, 0.4378, 0.8227, 0.4032, 0.8227, 0.3845, 0.8358, 0.3871, 0.8358, 0.4038, 0.8227, 0.3658, 0.8229, 0.3472, 0.8359, 0.3539, 0.8358, 0.3705, 0.8358, 0.4205, 0.8358, 0.4038, 0.8844, 0.401, 0.8838, 0.4162, 0.8358, 0.3871, 0.8358, 0.3705, 0.8806, 0.3772, 0.8824, 0.3892, 0.8325, 0.4794, 0.8351, 0.4552, 0.881, 0.4418, 0.8771, 0.4556, 0.8354, 0.4378, 0.8358, 0.4205, 0.8838, 0.4162, 0.8832, 0.4293, 0.8358, 0.4038, 0.8358, 0.3871, 0.8824, 0.3892, 0.8844, 0.401, 0.8358, 0.3705, 0.8359, 0.3539, 0.8786, 0.3659, 0.8806, 0.3772, 0.8351, 0.4552, 0.8354, 0.4378, 0.8832, 0.4293, 0.881, 0.4418, 0.8771, 0.4556, 0.881, 0.4418, 0.8953, 0.4555, 0.8873, 0.4714, 0.8832, 0.4293, 0.8838, 0.4162, 0.8999, 0.429, 0.8984, 0.443, 0.8844, 0.401, 0.8824, 0.3892, 0.8996, 0.3956, 0.9006, 0.4107, 0.8806, 0.3772, 0.8786, 0.3659, 0.8824, 0.3601, 0.8976, 0.3808, 0.881, 0.4418, 0.8832, 0.4293, 0.8984, 0.443, 0.8953, 0.4555, 0.8838, 0.4162, 0.8844, 0.401, 0.9006, 0.4107, 0.8999, 0.429, 0.8824, 0.3892, 0.8806, 0.3772, 0.8976, 0.3808, 0.8996, 0.3956, 0.5017, 0.6038, 0.5296, 0.5939, 0.5314, 0.6077, 0.5052, 0.6248, 0.4685, 0.6093, 0.5017, 0.6038, 0.5052, 0.6248, 0.4852, 0.6366, 0.5296, 0.5939, 0.5639, 0.5879, 0.5314, 0.6077, 0.4053, 0.6051, 0.4344, 0.6103, 0.4353, 0.6266, 0.4063, 0.6216, 0.4685, 0.6093, 0.4852, 0.6366, 0.4622, 0.6349, 0.4685, 0.6093, 0.4622, 0.6349, 0.4353, 0.6266, 0.4344, 0.6103, 0.4053, 0.6051, 0.4063, 0.6216, 0.3863, 0.5932, 0.4353, 0.6266, 0.4622, 0.6349, 0.459, 0.6499, 0.4332, 0.6479, 0.4063, 0.6216, 0.4353, 0.6266, 0.4332, 0.6479, 0.4126, 0.6461, 0.4332, 0.6479, 0.459, 0.6499, 0.4477, 0.7322, 0.4355, 0.7298, 0.4126, 0.6461, 0.4332, 0.6479, 0.4355, 0.7298, 0.4258, 0.7277, 0.4355, 0.7298, 0.4477, 0.7322, 0.4557, 0.7842, 0.4444, 0.7817, 0.4258, 0.7277, 0.4355, 0.7298, 0.4444, 0.7817, 0.4354, 0.7796, 0.4444, 0.7817, 0.4557, 0.7842, 0.4702, 0.8332, 0.4599, 0.8307, 0.4354, 0.7796, 0.4444, 0.7817, 0.4599, 0.8307, 0.4518, 0.8286, 0.4599, 0.8307, 0.4702, 0.8332, 0.4868, 0.8663, 0.4779, 0.8638, 0.4518, 0.8286, 0.4599, 0.8307, 0.4779, 0.8638, 0.4708, 0.8617, 0.4779, 0.8638, 0.4868, 0.8663, 0.4864, 0.8733, 0.4708, 0.8617, 0.4779, 0.8638, 0.4864, 0.8733, 0.7646, 0.3448, 0.7648, 0.3171, 0.7903, 0.3303, 0.7901, 0.354, 0.7646, 0.4003, 0.7646, 0.3726, 0.7901, 0.3778, 0.7901, 0.4016, 0.7646, 0.4559, 0.7646, 0.4281, 0.7901, 0.4254, 0.7898, 0.4497, 0.7648, 0.5104, 0.7646, 0.4837, 0.7895, 0.4742, 0.7897, 0.4985, 0.7646, 0.3726, 0.7646, 0.3448, 0.7901, 0.354, 0.7901, 0.3778, 0.7646, 0.4281, 0.7646, 0.4003, 0.7901, 0.4016, 0.7901, 0.4254, 0.7646, 0.4837, 0.7646, 0.4559, 0.7898, 0.4497, 0.7895, 0.4742, 0.7901, 0.354, 0.7903, 0.3303, 0.8077, 0.3393, 0.8075, 0.3603, 0.7901, 0.4016, 0.7901, 0.3778, 0.8075, 0.3814, 0.8075, 0.4024, 0.7898, 0.4497, 0.7901, 0.4254, 0.8075, 0.4235, 0.8068, 0.446, 0.7897, 0.4985, 0.7895, 0.4742, 0.8065, 0.4677, 0.8064, 0.4907, 0.7901, 0.3778, 0.7901, 0.354, 0.8075, 0.3603, 0.8075, 0.3814, 0.7901, 0.4254, 0.7901, 0.4016, 0.8075, 0.4024, 0.8075, 0.4235, 0.7895, 0.4742, 0.7898, 0.4497, 0.8068, 0.446, 0.8065, 0.4677, 0.8075, 0.3603, 0.8077, 0.3393, 0.8229, 0.3472, 0.8227, 0.3658, 0.8075, 0.4024, 0.8075, 0.3814, 0.8227, 0.3845, 0.8227, 0.4032, 0.8068, 0.446, 0.8075, 0.4235, 0.8227, 0.4219, 0.8221, 0.442, 0.8064, 0.4907, 0.8065, 0.4677, 0.8218, 0.4612, 0.8191, 0.4867, 0.8075, 0.3814, 0.8075, 0.3603, 0.8227, 0.3658, 0.8227, 0.3845, 0.8075, 0.4235, 0.8075, 0.4024, 0.8227, 0.4032, 0.8227, 0.4219, 0.8065, 0.4677, 0.8068, 0.446, 0.8221, 0.442, 0.8218, 0.4612, 0.8077, 0.3393, 0.7903, 0.3303, 0.8179, 0.294, 0.8305, 0.3033, 0.8064, 0.4907, 0.8191, 0.4867, 0.8401, 0.523, 0.8241, 0.5307, 0.7199, 0.3922, 0.7199, 0.3588, 0.745, 0.3665, 0.745, 0.3968, 0.7199, 0.459, 0.7199, 0.4256, 0.745, 0.4271, 0.745, 0.4573, 0.7204, 0.5246, 0.7199, 0.4925, 0.745, 0.4876, 0.7453, 0.5167, 0.7199, 0.3588, 0.7199, 0.3254, 0.745, 0.3363, 0.745, 0.3665, 0.7199, 0.4256, 0.7199, 0.3922, 0.745, 0.3968, 0.745, 0.4271, 0.7199, 0.4925, 0.7199, 0.459, 0.745, 0.4573, 0.745, 0.4876, 0.7199, 0.3254, 0.7204, 0.2923, 0.7453, 0.3062, 0.745, 0.3363, 0.6122, 0.5677, 0.6105, 0.5254, 0.6498, 0.5107, 0.6517, 0.551, 0.6097, 0.3288, 0.6098, 0.2798, 0.6503, 0.2963, 0.6499, 0.339, 0.6097, 0.4268, 0.6097, 0.3778, 0.6497, 0.3818, 0.6496, 0.4247, 0.6105, 0.5254, 0.6097, 0.4758, 0.6497, 0.4677, 0.6498, 0.5107, 0.6098, 0.2798, 0.6102, 0.231, 0.6513, 0.2541, 0.6503, 0.2963, 0.6097, 0.3778, 0.6097, 0.3288, 0.6499, 0.339, 0.6497, 0.3818, 0.6097, 0.4758, 0.6097, 0.4268, 0.6496, 0.4247, 0.6497, 0.4677, 0.6713, 0.3047, 0.6718, 0.2654, 0.6962, 0.2789, 0.6956, 0.315, 0.6956, 0.315, 0.6962, 0.2789, 0.7204, 0.2923, 0.7199, 0.3254, 0.6713, 0.5032, 0.6713, 0.4635, 0.6956, 0.4613, 0.6956, 0.4978, 0.6956, 0.4978, 0.6956, 0.4613, 0.7199, 0.459, 0.7199, 0.4925, 0.6713, 0.4238, 0.6713, 0.3841, 0.6956, 0.3881, 0.6956, 0.4247, 0.6956, 0.4247, 0.6956, 0.3881, 0.7199, 0.3922, 0.7199, 0.4256, 0.6713, 0.3444, 0.6713, 0.3047, 0.6956, 0.315, 0.6956, 0.3516, 0.6956, 0.3516, 0.6956, 0.315, 0.7199, 0.3254, 0.7199, 0.3588, 0.6731, 0.5423, 0.6713, 0.5032, 0.6956, 0.4978, 0.6963, 0.5332, 0.6963, 0.5332, 0.6956, 0.4978, 0.7199, 0.4925, 0.7204, 0.5246, 0.6713, 0.4635, 0.6713, 0.4238, 0.6956, 0.4247, 0.6956, 0.4613, 0.6956, 0.4613, 0.6956, 0.4247, 0.7199, 0.4256, 0.7199, 0.459, 0.6713, 0.3841, 0.6713, 0.3444, 0.6956, 0.3516, 0.6956, 0.3881, 0.6956, 0.3881, 0.6956, 0.3516, 0.7199, 0.3588, 0.7199, 0.3922, 0.7453, 0.3062, 0.7204, 0.2923, 0.7449, 0.2787, 0.7553, 0.2857, 0.6718, 0.2654, 0.6513, 0.2541, 0.6745, 0.2189, 0.7437, 0.2146, 0.6962, 0.2789, 0.6718, 0.2654, 0.7437, 0.2146, 0.7407, 0.2528, 0.7204, 0.2923, 0.6962, 0.2789, 0.7407, 0.2528, 0.7449, 0.2787, 0.7437, 0.2146, 0.6745, 0.2189, 0.7008, 0.1759, 0.7444, 0.1997, 0.7444, 0.1997, 0.7008, 0.1759, 0.7357, 0.1423, 0.7528, 0.1837, 0.7528, 0.1837, 0.7357, 0.1423, 0.7674, 0.1426, 0.7594, 0.1823, 0.8953, 0.4555, 0.8984, 0.443, 0.9142, 0.4659, 0.9113, 0.4941, 0.8999, 0.429, 0.9006, 0.4107, 0.9157, 0.4014, 0.9159, 0.4345, 0.8996, 0.3956, 0.8976, 0.3808, 0.9122, 0.3431, 0.9144, 0.3715, 0.8873, 0.4714, 0.8953, 0.4555, 0.9113, 0.4941, 0.9038, 0.5387, 0.8984, 0.443, 0.8999, 0.429, 0.9159, 0.4345, 0.9142, 0.4659, 0.9006, 0.4107, 0.8996, 0.3956, 0.9144, 0.3715, 0.9157, 0.4014, 0.8976, 0.3808, 0.8824, 0.3601, 0.9, 0.3244, 0.9122, 0.3431, 0.9113, 0.4941, 0.9142, 0.4659, 0.9239, 0.4642, 0.927, 0.4918, 0.9159, 0.4345, 0.9157, 0.4014, 0.9212, 0.4012, 0.9214, 0.4343, 0.9144, 0.3715, 0.9122, 0.3431, 0.9328, 0.3425, 0.9256, 0.3711, 0.9038, 0.5387, 0.9113, 0.4941, 0.927, 0.4918, 0.9094, 0.5599, 0.9142, 0.4659, 0.9159, 0.4345, 0.9214, 0.4343, 0.9239, 0.4642, 0.9157, 0.4014, 0.9144, 0.3715, 0.9256, 0.3711, 0.9212, 0.4012, 0.9122, 0.3431, 0.9, 0.3244, 0.906, 0.2969, 0.9328, 0.3425, 0.9328, 0.3425, 0.906, 0.2969, 0.9257, 0.2284, 0.9494, 0.2622, 0.9494, 0.2622, 0.9257, 0.2284, 0.952, 0.1748, 0.9607, 0.1923, 0.9607, 0.1923, 0.952, 0.1748, 0.9737, 0.1589, 0.9094, 0.5599, 0.927, 0.4918, 0.9351, 0.5432, 0.9207, 0.5989, 0.9207, 0.5989, 0.9351, 0.5432, 0.946, 0.5957, 0.9352, 0.6374, 0.9352, 0.6374, 0.946, 0.5957, 0.9579, 0.6441, 0.9512, 0.6714, 0.9512, 0.6714, 0.9579, 0.6441, 0.9712, 0.6858, 0.392, 0.5496, 0.391, 0.5966, 0.412, 0.6099, 0.412, 0.5585, 0.392, 0.2636, 0.392, 0.3113, 0.412, 0.3013, 0.412, 0.2499, 0.392, 0.3113, 0.392, 0.3589, 0.412, 0.3527, 0.412, 0.3013, 0.392, 0.3589, 0.392, 0.4066, 0.412, 0.4042, 0.412, 0.3527, 0.392, 0.4066, 0.392, 0.4543, 0.412, 0.4556, 0.412, 0.4042, 0.392, 0.4543, 0.392, 0.502, 0.412, 0.507, 0.412, 0.4556, 0.392, 0.502, 0.392, 0.5496, 0.412, 0.5585, 0.412, 0.507, 0.392, 0.502, 0.3689, 0.4854, 0.3689, 0.5266, 0.392, 0.5496, 0.392, 0.3589, 0.3672, 0.3603, 0.3689, 0.4028, 0.392, 0.4066, 0.392, 0.4543, 0.3689, 0.4441, 0.3689, 0.4854, 0.392, 0.502, 0.392, 0.5496, 0.3689, 0.5266, 0.3677, 0.567, 0.391, 0.5966, 0.392, 0.2636, 0.3672, 0.2777, 0.3672, 0.319, 0.392, 0.3113, 0.392, 0.3113, 0.3672, 0.319, 0.3672, 0.3603, 0.392, 0.3589, 0.392, 0.4066, 0.3689, 0.4028, 0.3689, 0.4441, 0.392, 0.4543, 0.3672, 0.3603, 0.3476, 0.3755, 0.3476, 0.4008, 0.3689, 0.4028, 0.3689, 0.4441, 0.3476, 0.436, 0.3476, 0.4712, 0.3689, 0.4854, 0.3689, 0.5266, 0.3476, 0.5064, 0.3464, 0.5408, 0.3677, 0.567, 0.3672, 0.319, 0.3476, 0.3303, 0.3476, 0.3755, 0.3672, 0.3603, 0.3689, 0.4028, 0.3476, 0.4008, 0.3476, 0.436, 0.3689, 0.4441, 0.3689, 0.4854, 0.3476, 0.4712, 0.3476, 0.5064, 0.3689, 0.5266, 0.3672, 0.2777, 0.3476, 0.2951, 0.3476, 0.3303, 0.3672, 0.319, 0.3476, 0.3303, 0.3113, 0.3393, 0.3113, 0.3597, 0.3476, 0.3755, 0.3476, 0.2951, 0.3113, 0.3181, 0.3113, 0.3393, 0.3476, 0.3303, 0.3113, 0.3393, 0.2649, 0.3531, 0.2649, 0.356, 0.3113, 0.3597, 0.3113, 0.3181, 0.2649, 0.3509, 0.2649, 0.3531, 0.3113, 0.3393, 0.3363, 0.5013, 0.3034, 0.4814, 0.3025, 0.5032, 0.3349, 0.5274, 0.3363, 0.4069, 0.3039, 0.4125, 0.3038, 0.4348, 0.3363, 0.4384, 0.3363, 0.4699, 0.3035, 0.4588, 0.3034, 0.4814, 0.3363, 0.5013, 0.3345, 0.383, 0.3039, 0.3974, 0.3039, 0.4125, 0.3363, 0.4069, 0.3363, 0.4384, 0.3038, 0.4348, 0.3035, 0.4588, 0.3363, 0.4699, 0.3476, 0.436, 0.3363, 0.4384, 0.3363, 0.4699, 0.3476, 0.4712, 0.3476, 0.3755, 0.3345, 0.383, 0.3363, 0.4069, 0.3476, 0.4008, 0.3476, 0.4712, 0.3363, 0.4699, 0.3363, 0.5013, 0.3476, 0.5064, 0.3476, 0.4008, 0.3363, 0.4069, 0.3363, 0.4384, 0.3476, 0.436, 0.3476, 0.5064, 0.3363, 0.5013, 0.3349, 0.5274, 0.3464, 0.5408, 0.3039, 0.4125, 0.2687, 0.4125, 0.2687, 0.4241, 0.3038, 0.4348, 0.3035, 0.4588, 0.2687, 0.4358, 0.2687, 0.4474, 0.3034, 0.4814, 0.3039, 0.3974, 0.2687, 0.4042, 0.2687, 0.4125, 0.3039, 0.4125, 0.3038, 0.4348, 0.2687, 0.4241, 0.2687, 0.4358, 0.3035, 0.4588, 0.3034, 0.4814, 0.2687, 0.4474, 0.2687, 0.459, 0.3025, 0.5032, 0.2687, 0.4125, 0.2416, 0.4099, 0.2416, 0.4166, 0.2687, 0.4241, 0.2687, 0.4358, 0.2416, 0.4234, 0.2416, 0.4301, 0.2687, 0.4474, 0.2687, 0.4042, 0.2416, 0.405, 0.2416, 0.4099, 0.2687, 0.4125, 0.2687, 0.4241, 0.2416, 0.4166, 0.2416, 0.4234, 0.2687, 0.4358, 0.2687, 0.4474, 0.2416, 0.4301, 0.2416, 0.4369, 0.2687, 0.459, 0.2416, 0.4099, 0.2106, 0.4036, 0.2106, 0.409, 0.2416, 0.4166, 0.2416, 0.4234, 0.2106, 0.4144, 0.2106, 0.4198, 0.2416, 0.4301, 0.2416, 0.405, 0.2106, 0.3997, 0.2106, 0.4036, 0.2416, 0.4099, 0.2416, 0.4166, 0.2106, 0.409, 0.2106, 0.4144, 0.2416, 0.4234, 0.2416, 0.4301, 0.2106, 0.4198, 0.2106, 0.4252, 0.2416, 0.4369, 0.3039, 0.3974, 0.3039, 0.3886, 0.2687, 0.3954, 0.2687, 0.4042, 0.2687, 0.4042, 0.2687, 0.3954, 0.2416, 0.3963, 0.2416, 0.405, 0.2416, 0.405, 0.2416, 0.3963, 0.2106, 0.3928, 0.2106, 0.3997, 0.3345, 0.383, 0.3345, 0.3743, 0.3039, 0.3886, 0.3039, 0.3974, 0.2106, 0.3928, 0.1862, 0.3911, 0.1862, 0.3966, 0.2106, 0.3997, 0.2106, 0.4036, 0.1862, 0.3997, 0.1862, 0.404, 0.2106, 0.409, 0.2106, 0.4144, 0.1862, 0.4083, 0.1862, 0.4127, 0.2106, 0.4198, 0.2106, 0.3997, 0.1862, 0.3966, 0.1862, 0.3997, 0.2106, 0.4036, 0.2106, 0.409, 0.1862, 0.404, 0.1862, 0.4083, 0.2106, 0.4144, 0.2106, 0.4198, 0.1862, 0.4127, 0.1862, 0.417, 0.2106, 0.4252, 0.1862, 0.3966, 0.164, 0.397, 0.164, 0.3995, 0.1862, 0.3997, 0.1862, 0.404, 0.164, 0.4029, 0.164, 0.4064, 0.1862, 0.4083, 0.1862, 0.4127, 0.164, 0.4098, 0.164, 0.4133, 0.1862, 0.417, 0.1862, 0.3911, 0.164, 0.3926, 0.164, 0.397, 0.1862, 0.3966, 0.1862, 0.3997, 0.164, 0.3995, 0.164, 0.4029, 0.1862, 0.404, 0.1862, 0.4083, 0.164, 0.4064, 0.164, 0.4098, 0.1862, 0.4127, 0.164, 0.397, 0.1383, 0.3957, 0.1383, 0.3979, 0.164, 0.3995, 0.164, 0.4029, 0.1383, 0.401, 0.1383, 0.4042, 0.164, 0.4064, 0.164, 0.4098, 0.1383, 0.4073, 0.1383, 0.4104, 0.164, 0.4133, 0.164, 0.3926, 0.1383, 0.3917, 0.1383, 0.3957, 0.164, 0.397, 0.164, 0.3995, 0.1383, 0.3979, 0.1383, 0.401, 0.164, 0.4029, 0.164, 0.4064, 0.1383, 0.4042, 0.1383, 0.4073, 0.164, 0.4098, 0.1383, 0.3957, 0.1094, 0.3956, 0.1094, 0.3977, 0.1383, 0.3979, 0.1383, 0.401, 0.1094, 0.4004, 0.1094, 0.4032, 0.1383, 0.4042, 0.1383, 0.4073, 0.1094, 0.406, 0.1094, 0.4088, 0.1383, 0.4104, 0.1383, 0.3917, 0.1094, 0.3921, 0.1094, 0.3956, 0.1383, 0.3957, 0.1383, 0.3979, 0.1094, 0.3977, 0.1094, 0.4004, 0.1383, 0.401, 0.1383, 0.4042, 0.1094, 0.4032, 0.1094, 0.406, 0.1383, 0.4073, 0.1094, 0.4004, 0.07259, 0.3973, 0.07259, 0.4001, 0.1094, 0.4032, 0.1094, 0.406, 0.07259, 0.4029, 0.07259, 0.4057, 0.1094, 0.4088, 0.1094, 0.3921, 0.07259, 0.3889, 0.07259, 0.3925, 0.1094, 0.3956, 0.1094, 0.3977, 0.07259, 0.3945, 0.07259, 0.3973, 0.1094, 0.4004, 0.1094, 0.4032, 0.07259, 0.4001, 0.07259, 0.4029, 0.1094, 0.406, 0.1094, 0.3956, 0.07259, 0.3925, 0.07259, 0.3945, 0.1094, 0.3977, 0.07259, 0.4029, 0.04454, 0.4096, 0.04454, 0.4118, 0.07259, 0.4057, 0.07259, 0.3889, 0.04454, 0.3984, 0.04454, 0.4013, 0.07259, 0.3925, 0.07259, 0.3945, 0.04454, 0.4029, 0.04454, 0.4051, 0.07259, 0.3973, 0.07259, 0.4001, 0.04454, 0.4073, 0.04454, 0.4096, 0.07259, 0.4029, 0.07259, 0.3925, 0.04454, 0.4013, 0.04454, 0.4029, 0.07259, 0.3945, 0.07259, 0.3973, 0.04454, 0.4051, 0.04454, 0.4073, 0.07259, 0.4001, 0.04454, 0.3984, 0.02515, 0.4049, 0.02515, 0.4072, 0.04454, 0.4013, 0.04454, 0.4029, 0.02515, 0.4084, 0.02515, 0.4102, 0.04454, 0.4051, 0.04454, 0.4073, 0.02515, 0.412, 0.02515, 0.4138, 0.04454, 0.4096, 0.04454, 0.4013, 0.02515, 0.4072, 0.02515, 0.4084, 0.04454, 0.4029, 0.04454, 0.4051, 0.02515, 0.4102, 0.02515, 0.412, 0.04454, 0.4073, 0.04454, 0.4096, 0.02515, 0.4138, 0.02515, 0.4156, 0.04454, 0.4118, 0.02515, 0.4049, 0.02024, 0.4101, 0.02024, 0.4113, 0.02515, 0.4072, 0.02515, 0.4084, 0.02024, 0.4119, 0.02024, 0.4128, 0.02515, 0.4102, 0.02515, 0.412, 0.02024, 0.4137, 0.02024, 0.4146, 0.02515, 0.4138, 0.02515, 0.4072, 0.02024, 0.4113, 0.02024, 0.4119, 0.02515, 0.4084, 0.02515, 0.4102, 0.02024, 0.4128, 0.02024, 0.4137, 0.02515, 0.412, 0.02515, 0.4138, 0.02024, 0.4146, 0.02024, 0.4155, 0.02515, 0.4156, 0.412, 0.507, 0.4439, 0.5116, 0.4439, 0.4576, 0.412, 0.4556, 0.412, 0.4042, 0.4439, 0.4036, 0.4439, 0.3495, 0.412, 0.3527, 0.412, 0.3013, 0.4439, 0.2955, 0.4437, 0.2414, 0.412, 0.2499, 0.412, 0.5585, 0.4436, 0.5654, 0.4439, 0.5116, 0.412, 0.507, 0.412, 0.4556, 0.4439, 0.4576, 0.4439, 0.4036, 0.412, 0.4042, 0.412, 0.6099, 0.4424, 0.616, 0.4436, 0.5654, 0.412, 0.5585, 0.412, 0.3527, 0.4439, 0.3495, 0.4439, 0.2955, 0.412, 0.3013, 0.4439, 0.4036, 0.4803, 0.3981, 0.4803, 0.3425, 0.4439, 0.3495, 0.4439, 0.2955, 0.4803, 0.2869, 0.4797, 0.2309, 0.4437, 0.2414, 0.4436, 0.5654, 0.4797, 0.5644, 0.4803, 0.5092, 0.4439, 0.5116, 0.4439, 0.4576, 0.4803, 0.4536, 0.4803, 0.3981, 0.4439, 0.4036, 0.4439, 0.3495, 0.4803, 0.3425, 0.4803, 0.2869, 0.4439, 0.2955, 0.4424, 0.616, 0.4788, 0.6167, 0.4797, 0.5644, 0.4436, 0.5654, 0.4439, 0.5116, 0.4803, 0.5092, 0.4803, 0.4536, 0.4439, 0.4576, 0.4797, 0.5644, 0.5128, 0.5589, 0.5134, 0.5037, 0.4803, 0.5092, 0.4803, 0.4536, 0.5134, 0.4482, 0.5134, 0.3926, 0.4803, 0.3981, 0.4803, 0.3425, 0.5134, 0.337, 0.5134, 0.2814, 0.4803, 0.2869, 0.4788, 0.6167, 0.5119, 0.6112, 0.5128, 0.5589, 0.4797, 0.5644, 0.4803, 0.5092, 0.5134, 0.5037, 0.5134, 0.4482, 0.4803, 0.4536, 0.4803, 0.3981, 0.5134, 0.3926, 0.5134, 0.337, 0.4803, 0.3425, 0.4803, 0.2869, 0.5134, 0.2814, 0.5128, 0.2254, 0.4797, 0.2309, 0.5128, 0.5589, 0.5407, 0.5535, 0.5413, 0.4984, 0.5134, 0.5037, 0.5134, 0.4482, 0.5413, 0.4428, 0.5413, 0.3872, 0.5134, 0.3926, 0.5134, 0.337, 0.5413, 0.3317, 0.5413, 0.2761, 0.5134, 0.2814, 0.5119, 0.6112, 0.5399, 0.6014, 0.5407, 0.5535, 0.5128, 0.5589, 0.5134, 0.5037, 0.5413, 0.4984, 0.5413, 0.4428, 0.5134, 0.4482, 0.5134, 0.3926, 0.5413, 0.3872, 0.5413, 0.3317, 0.5134, 0.337, 0.5134, 0.2814, 0.5413, 0.2761, 0.5407, 0.2201, 0.5128, 0.2254, 0.5413, 0.3317, 0.5738, 0.3315, 0.5738, 0.277, 0.5413, 0.2761, 0.5399, 0.6014, 0.5705, 0.5926, 0.5732, 0.5489, 0.5407, 0.5535, 0.5413, 0.4984, 0.5738, 0.4949, 0.5738, 0.4404, 0.5413, 0.4428, 0.5413, 0.3872, 0.5738, 0.386, 0.5738, 0.3315, 0.5413, 0.3317, 0.5413, 0.2761, 0.5738, 0.277, 0.5732, 0.2221, 0.5407, 0.2201, 0.5407, 0.5535, 0.5732, 0.5489, 0.5738, 0.4949, 0.5413, 0.4984, 0.5413, 0.4428, 0.5738, 0.4404, 0.5738, 0.386, 0.5413, 0.3872, 0.5738, 0.4949, 0.6226, 0.4851, 0.6226, 0.4361, 0.5738, 0.4404, 0.5738, 0.386, 0.6226, 0.3871, 0.6226, 0.338, 0.5738, 0.3315, 0.5738, 0.277, 0.6226, 0.289, 0.6222, 0.2397, 0.5732, 0.2221, 0.5732, 0.5489, 0.6218, 0.5336, 0.6226, 0.4851, 0.5738, 0.4949, 0.5738, 0.4404, 0.6226, 0.4361, 0.6226, 0.3871, 0.5738, 0.386, 0.5738, 0.3315, 0.6226, 0.338, 0.6226, 0.289, 0.5738, 0.277, 0.5705, 0.5926, 0.6201, 0.5734, 0.6218, 0.5336, 0.5732, 0.5489, 0.6623, 0.4768, 0.6833, 0.4721, 0.6833, 0.4324, 0.6624, 0.4339, 0.6623, 0.3909, 0.6833, 0.3927, 0.6833, 0.353, 0.6621, 0.3478, 0.6617, 0.3046, 0.6833, 0.3133, 0.6828, 0.2732, 0.6607, 0.2609, 0.6622, 0.5196, 0.6833, 0.5119, 0.6833, 0.4721, 0.6623, 0.4768, 0.6624, 0.4339, 0.6833, 0.4324, 0.6833, 0.3927, 0.6623, 0.3909, 0.6621, 0.3478, 0.6833, 0.353, 0.6833, 0.3133, 0.6617, 0.3046, 0.6603, 0.5572, 0.6815, 0.5484, 0.6833, 0.5119, 0.6622, 0.5196, 0.7529, 0.342, 0.7709, 0.3493, 0.7707, 0.3214, 0.7526, 0.3115, 0.7529, 0.4934, 0.7709, 0.4883, 0.7709, 0.4605, 0.7529, 0.4631, 0.7529, 0.4328, 0.7709, 0.4327, 0.7709, 0.4049, 0.7529, 0.4026, 0.7529, 0.3723, 0.7709, 0.3771, 0.7709, 0.3493, 0.7529, 0.342, 0.7526, 0.522, 0.7707, 0.5146, 0.7709, 0.4883, 0.7529, 0.4934, 0.7529, 0.4631, 0.7709, 0.4605, 0.7709, 0.4327, 0.7529, 0.4328, 0.7529, 0.4026, 0.7709, 0.4049, 0.7709, 0.3771, 0.7529, 0.3723, 0.8266, 0.4684, 0.8402, 0.4623, 0.8421, 0.4417, 0.8284, 0.4465, 0.8289, 0.4267, 0.8421, 0.4251, 0.8421, 0.4084, 0.8291, 0.4077, 0.8291, 0.389, 0.8421, 0.3917, 0.8421, 0.375, 0.8291, 0.3703, 0.8245, 0.4918, 0.8381, 0.4846, 0.8402, 0.4623, 0.8266, 0.4684, 0.8284, 0.4465, 0.8421, 0.4417, 0.8421, 0.4251, 0.8289, 0.4267, 0.8291, 0.4077, 0.8421, 0.4084, 0.8421, 0.3917, 0.8291, 0.389, 0.8291, 0.3703, 0.8421, 0.375, 0.8419, 0.3582, 0.8289, 0.3515, 0.8421, 0.4251, 0.8867, 0.4189, 0.887, 0.405, 0.8421, 0.4084, 0.8421, 0.3917, 0.8857, 0.3917, 0.8841, 0.3798, 0.8421, 0.375, 0.8381, 0.4846, 0.8806, 0.4592, 0.8842, 0.4447, 0.8402, 0.4623, 0.8421, 0.4417, 0.8861, 0.4319, 0.8867, 0.4189, 0.8421, 0.4251, 0.8421, 0.4084, 0.887, 0.405, 0.8857, 0.3917, 0.8421, 0.3917, 0.8421, 0.375, 0.8841, 0.3798, 0.8824, 0.3686, 0.8419, 0.3582, 0.8402, 0.4623, 0.8842, 0.4447, 0.8861, 0.4319, 0.8421, 0.4417, 0.8806, 0.4592, 0.8892, 0.4747, 0.8968, 0.458, 0.8842, 0.4447, 0.8861, 0.4319, 0.8999, 0.4453, 0.9015, 0.4313, 0.8867, 0.4189, 0.887, 0.405, 0.9021, 0.413, 0.9012, 0.3981, 0.8857, 0.3917, 0.8841, 0.3798, 0.8991, 0.3835, 0.8861, 0.3643, 0.8824, 0.3686, 0.8842, 0.4447, 0.8968, 0.458, 0.8999, 0.4453, 0.8861, 0.4319, 0.8867, 0.4189, 0.9015, 0.4313, 0.9021, 0.413, 0.887, 0.405, 0.8857, 0.3917, 0.9012, 0.3981, 0.8991, 0.3835, 0.8841, 0.3798, 0.5119, 0.6112, 0.5086, 0.6273, 0.5373, 0.6119, 0.5399, 0.6014, 0.4788, 0.6167, 0.487, 0.6379, 0.5086, 0.6273, 0.5119, 0.6112, 0.5399, 0.6014, 0.5373, 0.6119, 0.5705, 0.5926, 0.412, 0.6099, 0.411, 0.625, 0.4416, 0.6312, 0.4424, 0.616, 0.4788, 0.6167, 0.4648, 0.6369, 0.487, 0.6379, 0.4788, 0.6167, 0.4424, 0.616, 0.4416, 0.6312, 0.4648, 0.6369, 0.412, 0.6099, 0.391, 0.5966, 0.411, 0.625, 0.4416, 0.6312, 0.4359, 0.6498, 0.4617, 0.6519, 0.4648, 0.6369, 0.411, 0.625, 0.4153, 0.648, 0.4359, 0.6498, 0.4416, 0.6312, 0.4359, 0.6498, 0.4382, 0.7317, 0.4503, 0.7342, 0.4617, 0.6519, 0.4153, 0.648, 0.4285, 0.7297, 0.4382, 0.7317, 0.4359, 0.6498, 0.4382, 0.7317, 0.4462, 0.783, 0.4575, 0.7855, 0.4503, 0.7342, 0.4285, 0.7297, 0.4372, 0.7809, 0.4462, 0.783, 0.4382, 0.7317, 0.4462, 0.783, 0.4603, 0.8309, 0.4705, 0.8334, 0.4575, 0.7855, 0.4372, 0.7809, 0.4521, 0.8288, 0.4603, 0.8309, 0.4462, 0.783, 0.4603, 0.8309, 0.4782, 0.8641, 0.4871, 0.8666, 0.4705, 0.8334, 0.4521, 0.8288, 0.4711, 0.8619, 0.4782, 0.8641, 0.4603, 0.8309, 0.4782, 0.8641, 0.4864, 0.8733, 0.4871, 0.8666, 0.4711, 0.8619, 0.4864, 0.8733, 0.4782, 0.8641, 0.7709, 0.3493, 0.7964, 0.3585, 0.7962, 0.3346, 0.7707, 0.3214, 0.7709, 0.4049, 0.7964, 0.4062, 0.7964, 0.3823, 0.7709, 0.3771, 0.7709, 0.4605, 0.7957, 0.4551, 0.7964, 0.43, 0.7709, 0.4327, 0.7707, 0.5146, 0.7953, 0.5032, 0.7955, 0.4794, 0.7709, 0.4883, 0.7709, 0.3771, 0.7964, 0.3823, 0.7964, 0.3585, 0.7709, 0.3493, 0.7709, 0.4327, 0.7964, 0.43, 0.7964, 0.4062, 0.7709, 0.4049, 0.7709, 0.4883, 0.7955, 0.4794, 0.7957, 0.4551, 0.7709, 0.4605, 0.7964, 0.3585, 0.8138, 0.3648, 0.8137, 0.3436, 0.7962, 0.3346, 0.7964, 0.4062, 0.8138, 0.407, 0.8138, 0.3859, 0.7964, 0.3823, 0.7957, 0.4551, 0.8131, 0.4507, 0.8135, 0.4287, 0.7964, 0.43, 0.7953, 0.5032, 0.8103, 0.498, 0.8128, 0.4723, 0.7955, 0.4794, 0.7964, 0.3823, 0.8138, 0.3859, 0.8138, 0.3648, 0.7964, 0.3585, 0.7964, 0.43, 0.8135, 0.4287, 0.8138, 0.407, 0.7964, 0.4062, 0.7955, 0.4794, 0.8128, 0.4723, 0.8131, 0.4507, 0.7957, 0.4551, 0.8138, 0.3648, 0.8291, 0.3703, 0.8289, 0.3515, 0.8137, 0.3436, 0.8138, 0.407, 0.8291, 0.4077, 0.8291, 0.389, 0.8138, 0.3859, 0.8131, 0.4507, 0.8284, 0.4465, 0.8289, 0.4267, 0.8135, 0.4287, 0.8103, 0.498, 0.8245, 0.4918, 0.8266, 0.4684, 0.8128, 0.4723, 0.8138, 0.3859, 0.8291, 0.389, 0.8291, 0.3703, 0.8138, 0.3648, 0.8135, 0.4287, 0.8289, 0.4267, 0.8291, 0.4077, 0.8138, 0.407, 0.8128, 0.4723, 0.8266, 0.4684, 0.8284, 0.4465, 0.8131, 0.4507, 0.8137, 0.3436, 0.8349, 0.3065, 0.8228, 0.2975, 0.7962, 0.3346, 0.8103, 0.498, 0.8293, 0.5341, 0.8451, 0.5255, 0.8245, 0.4918, 0.7302, 0.3996, 0.7529, 0.4026, 0.7529, 0.3723, 0.7302, 0.3662, 0.7302, 0.4665, 0.7529, 0.4631, 0.7529, 0.4328, 0.7302, 0.4331, 0.7297, 0.5314, 0.7526, 0.522, 0.7529, 0.4934, 0.7302, 0.4999, 0.7302, 0.3662, 0.7529, 0.3723, 0.7529, 0.342, 0.7302, 0.3328, 0.7302, 0.4331, 0.7529, 0.4328, 0.7529, 0.4026, 0.7302, 0.3996, 0.7302, 0.4999, 0.7529, 0.4934, 0.7529, 0.4631, 0.7302, 0.4665, 0.7302, 0.3328, 0.7529, 0.342, 0.7526, 0.3115, 0.7297, 0.299, 0.6201, 0.5734, 0.6603, 0.5572, 0.6622, 0.5196, 0.6218, 0.5336, 0.6226, 0.338, 0.6621, 0.3478, 0.6617, 0.3046, 0.6226, 0.289, 0.6226, 0.4361, 0.6624, 0.4339, 0.6623, 0.3909, 0.6226, 0.3871, 0.6218, 0.5336, 0.6622, 0.5196, 0.6623, 0.4768, 0.6226, 0.4851, 0.6226, 0.289, 0.6617, 0.3046, 0.6607, 0.2609, 0.6222, 0.2397, 0.6226, 0.3871, 0.6623, 0.3909, 0.6621, 0.3478, 0.6226, 0.338, 0.6226, 0.4851, 0.6623, 0.4768, 0.6624, 0.4339, 0.6226, 0.4361, 0.6833, 0.3133, 0.7068, 0.3231, 0.7062, 0.2861, 0.6828, 0.2732, 0.7068, 0.3231, 0.7302, 0.3328, 0.7297, 0.299, 0.7062, 0.2861, 0.6833, 0.5119, 0.7068, 0.5059, 0.7068, 0.4693, 0.6833, 0.4721, 0.7068, 0.5059, 0.7302, 0.4999, 0.7302, 0.4665, 0.7068, 0.4693, 0.6833, 0.4324, 0.7068, 0.4328, 0.7068, 0.3962, 0.6833, 0.3927, 0.7068, 0.4328, 0.7302, 0.4331, 0.7302, 0.3996, 0.7068, 0.3962, 0.6833, 0.353, 0.7068, 0.3596, 0.7068, 0.3231, 0.6833, 0.3133, 0.7068, 0.3596, 0.7302, 0.3662, 0.7302, 0.3328, 0.7068, 0.3231, 0.6815, 0.5484, 0.706, 0.5402, 0.7068, 0.5059, 0.6833, 0.5119, 0.706, 0.5402, 0.7297, 0.5314, 0.7302, 0.4999, 0.7068, 0.5059, 0.6833, 0.4721, 0.7068, 0.4693, 0.7068, 0.4328, 0.6833, 0.4324, 0.7068, 0.4693, 0.7302, 0.4665, 0.7302, 0.4331, 0.7068, 0.4328, 0.6833, 0.3927, 0.7068, 0.3962, 0.7068, 0.3596, 0.6833, 0.353, 0.7068, 0.3962, 0.7302, 0.3996, 0.7302, 0.3662, 0.7068, 0.3596, 0.7526, 0.3115, 0.7604, 0.2894, 0.7514, 0.2834, 0.7297, 0.299, 0.6828, 0.2732, 0.7465, 0.2166, 0.677, 0.2208, 0.6607, 0.2609, 0.7062, 0.2861, 0.7451, 0.256, 0.7465, 0.2166, 0.6828, 0.2732, 0.7297, 0.299, 0.7514, 0.2834, 0.7451, 0.256, 0.7062, 0.2861, 0.7465, 0.2166, 0.7462, 0.201, 0.7026, 0.1772, 0.677, 0.2208, 0.7462, 0.201, 0.7546, 0.185, 0.7375, 0.1436, 0.7026, 0.1772, 0.7546, 0.185, 0.7612, 0.1835, 0.7692, 0.1439, 0.7375, 0.1436, 0.8968, 0.458, 0.9135, 0.4934, 0.9163, 0.4657, 0.8999, 0.4453, 0.9015, 0.4313, 0.9176, 0.4357, 0.9174, 0.4026, 0.9021, 0.413, 0.9012, 0.3981, 0.9161, 0.3727, 0.9138, 0.3443, 0.8991, 0.3835, 0.8892, 0.4747, 0.9055, 0.5399, 0.9135, 0.4934, 0.8968, 0.458, 0.8999, 0.4453, 0.9163, 0.4657, 0.9176, 0.4357, 0.9015, 0.4313, 0.9021, 0.413, 0.9174, 0.4026, 0.9161, 0.3727, 0.9012, 0.3981, 0.8991, 0.3835, 0.9138, 0.3443, 0.9017, 0.3256, 0.8861, 0.3643, 0.9135, 0.4934, 0.9287, 0.493, 0.9256, 0.4654, 0.9163, 0.4657, 0.9176, 0.4357, 0.9231, 0.4355, 0.9229, 0.4025, 0.9174, 0.4026, 0.9161, 0.3727, 0.9273, 0.3724, 0.9345, 0.3437, 0.9138, 0.3443, 0.9055, 0.5399, 0.9111, 0.5611, 0.9287, 0.493, 0.9135, 0.4934, 0.9163, 0.4657, 0.9256, 0.4654, 0.9231, 0.4355, 0.9176, 0.4357, 0.9174, 0.4026, 0.9229, 0.4025, 0.9273, 0.3724, 0.9161, 0.3727, 0.9138, 0.3443, 0.9345, 0.3437, 0.9077, 0.2978, 0.9017, 0.3256, 0.9345, 0.3437, 0.9512, 0.2635, 0.9275, 0.2297, 0.9077, 0.2978, 0.9512, 0.2635, 0.9625, 0.1935, 0.9538, 0.1761, 0.9275, 0.2297, 0.9625, 0.1935, 0.9737, 0.1589, 0.9538, 0.1761, 0.9111, 0.5611, 0.9224, 0.6001, 0.9368, 0.5444, 0.9287, 0.493, 0.9224, 0.6001, 0.9369, 0.6386, 0.9477, 0.597, 0.9368, 0.5444, 0.9369, 0.6386, 0.9529, 0.6726, 0.9596, 0.6453, 0.9477, 0.597, 0.9529, 0.6726, 0.9712, 0.6858, 0.9596, 0.6453, 0.8179, 0.294, 0.7903, 0.3303, 0.7962, 0.3346, 0.8228, 0.2975, 0.8305, 0.3033, 0.8179, 0.294, 0.8228, 0.2975, 0.8349, 0.3065, 0.8077, 0.3393, 0.8305, 0.3033, 0.8349, 0.3065, 0.8137, 0.3436, 0.8241, 0.5307, 0.8401, 0.523, 0.8451, 0.5255, 0.8293, 0.5341, 0.8064, 0.4907, 0.8241, 0.5307, 0.8293, 0.5341, 0.8103, 0.498, 0.8401, 0.523, 0.8191, 0.4867, 0.8245, 0.4918, 0.8451, 0.5255, 0.4708, 0.8617, 0.4864, 0.8733, 0.4711, 0.8619, 0.4864, 0.8733, 0.4868, 0.8663, 0.4871, 0.8666, 0.4518, 0.8286, 0.4708, 0.8617, 0.4711, 0.8619, 0.4521, 0.8288, 0.4868, 0.8663, 0.4702, 0.8332, 0.4705, 0.8334, 0.4871, 0.8666, 0.4702, 0.8332, 0.4557, 0.7842, 0.4575, 0.7855, 0.4705, 0.8334, 0.4557, 0.7842, 0.4477, 0.7322, 0.4503, 0.7342, 0.4575, 0.7855, 0.4477, 0.7322, 0.459, 0.6499, 0.4617, 0.6519, 0.4503, 0.7342, 0.459, 0.6499, 0.4622, 0.6349, 0.4648, 0.6369, 0.4617, 0.6519, 0.4354, 0.7796, 0.4518, 0.8286, 0.4521, 0.8288, 0.4372, 0.7809, 0.4258, 0.7277, 0.4354, 0.7796, 0.4372, 0.7809, 0.4285, 0.7297, 0.4126, 0.6461, 0.4258, 0.7277, 0.4285, 0.7297, 0.4153, 0.648, 0.4063, 0.6216, 0.4126, 0.6461, 0.4153, 0.648, 0.411, 0.625, 0.9712, 0.6858, 0.9579, 0.6441, 0.9596, 0.6453, 0.9512, 0.6714, 0.9712, 0.6858, 0.9529, 0.6726, 0.9352, 0.6374, 0.9512, 0.6714, 0.9529, 0.6726, 0.9369, 0.6386, 0.9207, 0.5989, 0.9352, 0.6374, 0.9369, 0.6386, 0.9224, 0.6001, 0.9094, 0.5599, 0.9207, 0.5989, 0.9224, 0.6001, 0.9111, 0.5611, 0.9038, 0.5387, 0.9094, 0.5599, 0.9111, 0.5611, 0.9055, 0.5399, 0.8873, 0.4714, 0.9038, 0.5387, 0.9055, 0.5399, 0.8892, 0.4747, 0.8771, 0.4556, 0.8873, 0.4714, 0.8892, 0.4747, 0.8806, 0.4592, 0.8325, 0.4794, 0.8771, 0.4556, 0.8806, 0.4592, 0.8381, 0.4846, 0.8191, 0.4867, 0.8325, 0.4794, 0.8381, 0.4846, 0.8245, 0.4918, 0.8824, 0.3601, 0.8786, 0.3659, 0.8824, 0.3686, 0.8861, 0.3643, 0.9, 0.3244, 0.8824, 0.3601, 0.8861, 0.3643, 0.9017, 0.3256, 0.906, 0.2969, 0.9, 0.3244, 0.9017, 0.3256, 0.9077, 0.2978, 0.9257, 0.2284, 0.906, 0.2969, 0.9077, 0.2978, 0.9275, 0.2297, 0.952, 0.1748, 0.9257, 0.2284, 0.9275, 0.2297, 0.9538, 0.1761, 0.9737, 0.1589, 0.952, 0.1748, 0.9538, 0.1761, 0.9607, 0.1923, 0.9737, 0.1589, 0.9625, 0.1935, 0.9494, 0.2622, 0.9607, 0.1923, 0.9625, 0.1935, 0.9512, 0.2635, 0.9328, 0.3425, 0.9494, 0.2622, 0.9512, 0.2635, 0.9345, 0.3437, 0.9256, 0.3711, 0.9328, 0.3425, 0.9345, 0.3437, 0.9273, 0.3724, 0.9212, 0.4012, 0.9256, 0.3711, 0.9273, 0.3724, 0.9229, 0.4025, 0.9214, 0.4343, 0.9212, 0.4012, 0.9229, 0.4025, 0.9231, 0.4355, 0.9239, 0.4642, 0.9214, 0.4343, 0.9231, 0.4355, 0.9256, 0.4654, 0.927, 0.4918, 0.9239, 0.4642, 0.9256, 0.4654, 0.9287, 0.493, 0.9351, 0.5432, 0.927, 0.4918, 0.9287, 0.493, 0.9368, 0.5444, 0.946, 0.5957, 0.9351, 0.5432, 0.9368, 0.5444, 0.9477, 0.597, 0.9579, 0.6441, 0.946, 0.5957, 0.9477, 0.597, 0.9596, 0.6453, 0.8786, 0.3659, 0.8359, 0.3539, 0.8419, 0.3582, 0.8824, 0.3686, 0.8359, 0.3539, 0.8229, 0.3472, 0.8289, 0.3515, 0.8419, 0.3582, 0.8229, 0.3472, 0.8077, 0.3393, 0.8137, 0.3436, 0.8289, 0.3515, 0.7903, 0.3303, 0.7648, 0.3171, 0.7707, 0.3214, 0.7962, 0.3346, 0.7648, 0.3171, 0.7453, 0.3062, 0.7526, 0.3115, 0.7707, 0.3214, 0.7453, 0.3062, 0.7553, 0.2857, 0.7604, 0.2894, 0.7526, 0.3115, 0.7553, 0.2857, 0.7449, 0.2787, 0.7514, 0.2834, 0.7604, 0.2894, 0.7449, 0.2787, 0.7407, 0.2528, 0.7451, 0.256, 0.7514, 0.2834, 0.7407, 0.2528, 0.7437, 0.2146, 0.7465, 0.2166, 0.7451, 0.256, 0.7437, 0.2146, 0.7444, 0.1997, 0.7462, 0.201, 0.7465, 0.2166, 0.7444, 0.1997, 0.7528, 0.1837, 0.7546, 0.185, 0.7462, 0.201, 0.7528, 0.1837, 0.7594, 0.1823, 0.7612, 0.1835, 0.7546, 0.185, 0.7594, 0.1823, 0.7674, 0.1426, 0.7692, 0.1439, 0.7612, 0.1835, 0.7674, 0.1426, 0.7357, 0.1423, 0.7375, 0.1436, 0.7692, 0.1439, 0.7357, 0.1423, 0.7008, 0.1759, 0.7026, 0.1772, 0.7375, 0.1436, 0.7008, 0.1759, 0.6745, 0.2189, 0.677, 0.2208, 0.7026, 0.1772, 0.6745, 0.2189, 0.6513, 0.2541, 0.6607, 0.2609, 0.677, 0.2208, 0.6513, 0.2541, 0.6102, 0.231, 0.6222, 0.2397, 0.6607, 0.2609, 0.6102, 0.231, 0.5612, 0.2135, 0.5732, 0.2221, 0.6222, 0.2397, 0.5612, 0.2135, 0.5287, 0.2114, 0.5407, 0.2201, 0.5732, 0.2221, 0.5287, 0.2114, 0.5008, 0.2168, 0.5128, 0.2254, 0.5407, 0.2201, 0.5008, 0.2168, 0.4677, 0.2223, 0.4797, 0.2309, 0.5128, 0.2254, 0.4677, 0.2223, 0.4332, 0.2338, 0.4437, 0.2414, 0.4797, 0.2309, 0.4332, 0.2338, 0.4053, 0.245, 0.412, 0.2499, 0.4437, 0.2414, 0.4053, 0.245, 0.3853, 0.2588, 0.392, 0.2636, 0.412, 0.2499, 0.3853, 0.2588, 0.3636, 0.2751, 0.3672, 0.2777, 0.392, 0.2636, 0.3636, 0.2751, 0.3405, 0.29, 0.3476, 0.2951, 0.3672, 0.2777, 0.3405, 0.29, 0.3077, 0.3156, 0.3113, 0.3181, 0.3476, 0.2951, 0.7897, 0.4985, 0.8064, 0.4907, 0.8103, 0.498, 0.7953, 0.5032, 0.7648, 0.5104, 0.7897, 0.4985, 0.7953, 0.5032, 0.7707, 0.5146, 0.7453, 0.5167, 0.7648, 0.5104, 0.7707, 0.5146, 0.7526, 0.522, 0.7204, 0.5246, 0.7453, 0.5167, 0.7526, 0.522, 0.7297, 0.5314, 0.6963, 0.5332, 0.7204, 0.5246, 0.7297, 0.5314, 0.706, 0.5402, 0.6731, 0.5423, 0.6963, 0.5332, 0.706, 0.5402, 0.6815, 0.5484, 0.6517, 0.551, 0.6731, 0.5423, 0.6815, 0.5484, 0.6603, 0.5572, 0.6122, 0.5677, 0.6517, 0.551, 0.6603, 0.5572, 0.6201, 0.5734, 0.5639, 0.5879, 0.6122, 0.5677, 0.6201, 0.5734, 0.5705, 0.5926, 0.5314, 0.6077, 0.5639, 0.5879, 0.5705, 0.5926, 0.5373, 0.6119, 0.5052, 0.6248, 0.5314, 0.6077, 0.5373, 0.6119, 0.5086, 0.6273, 0.4852, 0.6366, 0.5052, 0.6248, 0.5086, 0.6273, 0.487, 0.6379, 0.4622, 0.6349, 0.4852, 0.6366, 0.487, 0.6379, 0.4648, 0.6369, 0.4063, 0.6216, 0.411, 0.625, 0.391, 0.5966, 0.3863, 0.5932, 0.363, 0.5637, 0.3863, 0.5932, 0.391, 0.5966, 0.3677, 0.567, 0.3417, 0.5374, 0.363, 0.5637, 0.3677, 0.567, 0.3464, 0.5408, 0.3305, 0.5243, 0.3417, 0.5374, 0.3464, 0.5408, 0.3349, 0.5274, 0.2987, 0.5005, 0.3305, 0.5243, 0.3349, 0.5274, 0.3025, 0.5032, 0.266, 0.4571, 0.2987, 0.5005, 0.3025, 0.5032, 0.2687, 0.459, 0.2389, 0.4349, 0.266, 0.4571, 0.2687, 0.459, 0.2416, 0.4369, 0.2088, 0.4239, 0.2389, 0.4349, 0.2416, 0.4369, 0.2106, 0.4252, 0.1844, 0.4157, 0.2088, 0.4239, 0.2106, 0.4252, 0.1862, 0.417, 0.1622, 0.412, 0.1844, 0.4157, 0.1862, 0.417, 0.164, 0.4133, 0.1365, 0.4091, 0.1622, 0.412, 0.164, 0.4133, 0.1383, 0.4104, 0.1085, 0.4082, 0.1365, 0.4091, 0.1383, 0.4104, 0.1094, 0.4088, 0.0717, 0.405, 0.1085, 0.4082, 0.1094, 0.4088, 0.07259, 0.4057, 0.04365, 0.4112, 0.0717, 0.405, 0.07259, 0.4057, 0.04454, 0.4118, 0.02425, 0.415, 0.04365, 0.4112, 0.04454, 0.4118, 0.02515, 0.4156, 0.01935, 0.4149, 0.02425, 0.415, 0.02515, 0.4156, 0.02024, 0.4155, 0.01935, 0.414, 0.01935, 0.4149, 0.02024, 0.4155, 0.02024, 0.4146, 0.02024, 0.4137, 0.02024, 0.4128, 0.02024, 0.4119, 0.02024, 0.4113, 0.02024, 0.4101, 0.01935, 0.4095, 0.01935, 0.4107, 0.01935, 0.4113, 0.01935, 0.4122, 0.01935, 0.4131, 0.02425, 0.4042, 0.01935, 0.4095, 0.02024, 0.4101, 0.02515, 0.4049, 0.04365, 0.3977, 0.02425, 0.4042, 0.02515, 0.4049, 0.04454, 0.3984, 0.0717, 0.3882, 0.04365, 0.3977, 0.04454, 0.3984, 0.07259, 0.3889, 0.1085, 0.3914, 0.0717, 0.3882, 0.07259, 0.3889, 0.1094, 0.3921, 0.1365, 0.3904, 0.1085, 0.3914, 0.1094, 0.3921, 0.1383, 0.3917, 0.1622, 0.3913, 0.1365, 0.3904, 0.1383, 0.3917, 0.164, 0.3926, 0.1844, 0.3898, 0.1622, 0.3913, 0.164, 0.3926, 0.1862, 0.3911, 0.2088, 0.3915, 0.1844, 0.3898, 0.1862, 0.3911, 0.2106, 0.3928, 0.2389, 0.3943, 0.2088, 0.3915, 0.2106, 0.3928, 0.2416, 0.3963, 0.266, 0.3935, 0.2389, 0.3943, 0.2416, 0.3963, 0.2687, 0.3954, 0.2986, 0.3848, 0.266, 0.3935, 0.2687, 0.3954, 0.3039, 0.3886, 0.3309, 0.3717, 0.2986, 0.3848, 0.3039, 0.3886, 0.3345, 0.3743, 0.3077, 0.3569, 0.3405, 0.3704, 0.3476, 0.3755, 0.3113, 0.3597, 0.3405, 0.3704, 0.3309, 0.3805, 0.3345, 0.383, 0.3476, 0.3755, 0.2613, 0.3541, 0.3077, 0.3569, 0.3113, 0.3597, 0.2649, 0.356, 0.2613, 0.3491, 0.2613, 0.3512, 0.2613, 0.3541, 0.2649, 0.356, 0.2649, 0.3531, 0.2649, 0.3509, 0.3077, 0.3156, 0.2613, 0.3491, 0.2649, 0.3509, 0.3113, 0.3181])
me_plane.use_remesh_preserve_volume = False
me_plane.use_remesh_preserve_attributes = False
me_plane.use_mirror_vertex_groups = False
me_plane.update()

# ---- objects
ob_plane = bpy.data.objects.new('Plane', me_plane)

# ---- transforms, parenting, visibility, modifiers, constraints
ob_plane.location = (0.5572, 0.0, -0.02932)
ob_plane.rotation_euler = (1.571, -0.0, 0.0)
ob_plane.scale = (0.5, 0.6414, 0.5)
ob_plane.lineart.crease_threshold = 0.0
_m = ob_plane.modifiers.new('Subsurf', 'SUBSURF')
_m.uv_smooth = 'PRESERVE_CORNERS'
_m.quality = 2
_m.levels = 2
_m.show_only_control_edges = False

# ---- collection membership
col_collection_1.objects.link(ob_plane)

# ---- scene / render settings (as saved in the file)
scene.frame_start = 1; scene.frame_end = 250; scene.frame_set(1)
scene.render.engine = 'BLENDER_EEVEE_NEXT'
scene.render.resolution_percentage = 50
scene.render.dither_intensity = 0.0
scene.cycles.use_denoising = False
scene.cycles.samples = 128
scene.cycles.sampling_pattern = 'TABULATED_SOBOL'
scene.cycles.light_sampling_threshold = 0.0
scene.cycles.use_adaptive_sampling = False
scene.cycles.use_light_tree = False
scene.cycles.blur_glossy = 0.0
scene.cycles.sample_clamp_indirect = 0.0
scene.view_settings.view_transform = 'Standard'
bpy.context.view_layer.update()

# ---- added for rendering (the .blend has no active camera and no usable light): camera, sun
cam_auto = bpy.data.cameras.new('AutoCamera')
cam_auto.lens = 50.0
cam_auto.sensor_width = 36.0
cam_auto.clip_end = 1000.0
ob_auto_camera = bpy.data.objects.new('AutoCamera', cam_auto)
scene.collection.objects.link(ob_auto_camera)
ob_auto_camera.location = (10.4213, -11.1129, 7.70913)
ob_auto_camera.rotation_euler = (1.09748, -7.21219e-08, 0.694738)
scene.camera = ob_auto_camera
light_auto_sun = bpy.data.lights.new('AutoSun', 'SUN')
light_auto_sun.energy = 3.0
light_auto_sun.angle = 0.0523599
ob_auto_sun = bpy.data.objects.new('AutoSun', light_auto_sun)
scene.collection.objects.link(ob_auto_sun)
ob_auto_sun.rotation_euler = (0.872665, 0.174533, 0.523599)
bpy.context.view_layer.update()
